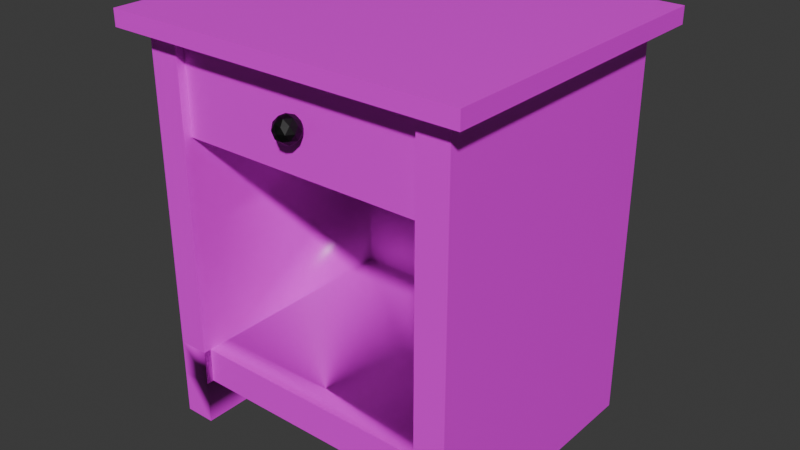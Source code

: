 # Source: BedsideT.blend  (saved by Blender 5.1.29; exported with 4.5.12 LTS)
import bpy
from mathutils import Matrix  # noqa: F401  (used for matrix-valued properties, if any)

bpy.ops.wm.read_factory_settings(use_empty=True)
scene = bpy.context.scene
scene.name = 'Scene'

# ---- collections
col_collection = bpy.data.collections.new('Collection'); scene.collection.children.link(col_collection)

# ---- images (referenced by path relative to the original .blend; pixels are not part of the script)
import os
ASSET_DIR = os.environ.get("B2B_ASSET_DIR", "")  # directory of the original .blend (textures are referenced by path, not embedded)
HERE = os.path.dirname(os.path.abspath(__file__))  # packed textures are extracted next to this script under _unpacked/

def load_image(name, relpath, width, height, colorspace="sRGB"):
    """Load a texture the original file referenced (path relative to the .blend, or extracted next to this script)."""
    p = next((c for c in (os.path.join(HERE, relpath), os.path.join(ASSET_DIR, relpath)) if relpath and os.path.exists(c)), "")
    if p:
        img = bpy.data.images.load(p, check_existing=True)
        img.name = name
    else:  # same state as the original file: an image datablock whose file is absent (Cycles renders it pink)
        img = bpy.data.images.new(name, width, height)
        img.source = "FILE"
        img.filepath = "//" + (relpath or name)
    img.colorspace_settings.name = colorspace
    return img
img_wood2_jpg = load_image('wood2.jpg', 'wood2.jpg', 1024, 1024, 'sRGB')

# ---- materials (node trees are filled in below, after node groups)
mat_nightstand = bpy.data.materials.new('Nightstand')
mat_material_001 = bpy.data.materials.new('Material.001')

# ---- material node trees
mat_nightstand.use_nodes = True; mat_nightstand.node_tree.nodes.clear()
_N = mat_nightstand.node_tree.nodes; _L = mat_nightstand.node_tree.links
n0 = _N.new('ShaderNodeBsdfPrincipled'); n0.name = 'Principled BSDF'; n0.location = (0, 300)
n0.inputs[2].default_value = 0.4
n0.inputs[27].default_value = (0.0, 0.0, 0.0, 1.0)
n0.inputs[28].default_value = 1.0
n1 = _N.new('ShaderNodeOutputMaterial'); n1.name = 'Material Output'; n1.location = (280, 300)
n2 = _N.new('ShaderNodeTexImage'); n2.name = 'Image Texture'; n2.location = (-290, 275)
n2.image = img_wood2_jpg
_L.new(n0.outputs[0], n1.inputs[0])
_L.new(n2.outputs[0], n0.inputs[0])
n1.is_active_output = True
mat_material_001.use_nodes = True; mat_material_001.node_tree.nodes.clear()
_N = mat_material_001.node_tree.nodes; _L = mat_material_001.node_tree.links
n0 = _N.new('ShaderNodeBsdfPrincipled'); n0.name = 'Principled BSDF'; n0.location = (-200, 100)
n0.inputs[0].default_value = (0.0, 0.0, 0.0, 1.0)
n1 = _N.new('ShaderNodeOutputMaterial'); n1.name = 'Material Output'; n1.location = (200, 100)
_L.new(n0.outputs[0], n1.inputs[0])
n1.is_active_output = True

# ---- world
world_world = bpy.data.worlds.new('World'); scene.world = world_world
world_world.use_nodes = True; world_world.node_tree.nodes.clear()
_N = world_world.node_tree.nodes; _L = world_world.node_tree.links
n0 = _N.new('ShaderNodeOutputWorld'); n0.name = 'World Output'; n0.location = (200, 100)
n1 = _N.new('ShaderNodeBackground'); n1.name = 'Background'; n1.location = (-200, 100)
n1.inputs[0].default_value = (0.05088, 0.05088, 0.05088, 1.0)
_L.new(n1.outputs[0], n0.inputs[0])
n0.is_active_output = True
world_world.color = (0.05088, 0.05088, 0.05088)
world_world.sun_shadow_jitter_overblur = 0.0

# ---- meshes
me_cube_042 = bpy.data.meshes.new('Cube.042')
me_cube_042.from_pydata([(-0.9949, -1.018, -1.562), (-0.9949, -1.018, 1.007), (-0.9949, 0.9823, -1.562), (-0.9949, 0.9823, 1.007), (1.005, -1.018, -1.562), (1.005, -1.018, 1.007), (1.005, 0.9823, -1.562), (1.005, 0.9823, 1.007), (0.8084, 0.9823, -1.562), (-0.7983, 0.9823, -1.562), (-0.7983, 0.9823, 1.007), (0.8084, 0.9823, 1.007), (-0.7983, -1.018, -1.562), (0.8084, -1.018, -1.562), (0.8084, -1.018, 1.007), (-0.7983, -1.018, 1.007), (-0.9949, 0.7475, -1.562), (-0.9949, -0.7829, -1.562), (-0.9949, -0.7829, 1.007), (-0.9949, 0.7475, 1.007), (1.005, -0.7829, -1.562), (1.005, 0.7475, -1.562), (1.005, 0.7475, 1.007), (1.005, -0.7829, 1.007), (0.8084, 0.7475, 1.007), (0.8084, -0.7829, 1.007), (-0.7983, 0.7475, 1.007), (-0.7983, -0.7829, 1.007), (-0.7983, 0.7475, -1.562), (-0.7983, -0.7829, -1.562), (0.8084, 0.7475, -1.562), (0.8084, -0.7829, -1.562), (-0.9949, -1.018, 0.9041), (-0.9949, 0.9823, 0.9041), (1.005, 0.9823, 0.9041), (1.005, -1.018, 0.9041), (0.8084, -1.018, 0.9041), (-0.7983, -1.018, 0.9041), (-0.7983, 0.9823, 0.9041), (0.8084, 0.9823, 0.9041), (1.005, 0.7475, 0.9041), (1.005, -0.7829, 0.9041), (-0.9949, -0.7829, 0.9041), (-0.9949, 0.7475, 0.9041), (-0.9949, 0.9823, -1.063), (-0.9949, 0.9823, -1.286), (1.005, 0.9823, -1.063), (1.005, 0.9823, -1.286), (1.005, -1.018, -1.063), (1.005, -1.018, -1.286), (0.8084, -1.018, -1.063), (0.8084, -1.018, -1.286), (-0.7983, -1.018, -1.063), (-0.7983, -1.018, -1.286), (-0.7983, 0.9823, -1.063), (-0.7983, 0.9823, -1.286), (0.8084, 0.9823, -1.063), (0.8084, 0.9823, -1.286), (1.005, 0.7475, -1.063), (1.005, 0.7475, -1.286), (1.005, -0.7829, -1.063), (1.005, -0.7829, -1.286), (-0.9949, -0.7829, -1.063), (-0.9949, -0.7829, -1.286), (-0.9949, 0.7475, -1.063), (-0.9949, 0.7475, -1.286), (-0.9949, -1.018, -1.286), (-0.9949, -1.018, -1.063), (-0.9949, -1.018, 0.3112), (-0.9949, 0.9823, 0.3112), (1.005, 0.9823, 0.3112), (1.005, -1.018, 0.3112), (0.8084, -1.018, 0.3112), (-0.7983, -1.018, 0.3112), (-0.7983, 0.9823, 0.3112), (0.8084, 0.9823, 0.3112), (1.005, 0.7475, 0.3112), (1.005, -0.7829, 0.3112), (-0.9949, -0.7829, 0.3112), (-0.9949, 0.7475, 0.3112), (-0.7983, -0.7829, -1.286), (-0.7983, 0.7475, -1.286), (0.8084, 0.7475, -1.286), (0.8084, -0.7829, -1.286), (-0.9949, -1.018, 0.8726), (-0.9949, 0.9823, 0.8726), (-0.7983, -1.018, 0.8726), (-0.7983, 0.9823, 0.8726), (-0.9949, -0.7829, 0.8726), (-0.9949, 0.7475, 0.8726), (1.005, 0.9823, 0.8726), (1.005, -1.018, 0.8726), (0.8084, -1.018, 0.8726), (0.8084, 0.9823, 0.8726), (1.005, 0.7475, 0.8726), (1.005, -0.7829, 0.8726), (-0.7944, -1.019, -1.067), (-0.7983, -0.7829, -1.063), (-0.7983, 0.7475, -1.063), (0.8084, -0.7829, 0.9041), (0.8084, 0.7475, 0.9041), (0.8084, -0.7829, 0.3112), (0.8084, 0.7475, 0.3112), (-0.7983, -0.7829, 0.9041), (-0.7983, 0.7475, 0.9041), (-0.7983, -0.7829, 0.3112), (-0.7983, 0.7475, 0.3112), (-0.7983, 0.7475, 0.8726), (-0.7983, -0.7829, 0.8726), (0.8084, -0.7829, 0.8726), (0.8084, 0.7475, 0.8726), (0.8084, 0.7475, -1.063), (0.8084, -0.7829, -1.063), (-1.129, -1.154, 1.007), (-1.129, 1.119, 1.007), (1.139, -1.154, 1.007), (1.139, 1.119, 1.007), (-0.9059, 1.119, 1.007), (0.9161, 1.119, 1.007), (0.9161, -1.154, 1.007), (-0.9059, -1.154, 1.007), (-1.129, -0.8872, 1.007), (-1.129, 0.8519, 1.007), (1.139, 0.8519, 1.007), (1.139, -0.8872, 1.007), (-1.129, -1.154, 0.9041), (-1.129, 1.119, 0.9041), (1.139, 1.119, 0.9041), (1.139, -1.154, 0.9041), (0.9161, -1.154, 0.9041), (-0.9059, -1.154, 0.9041), (-0.9059, 1.119, 0.9041), (0.9161, 1.119, 0.9041), (1.139, 0.8519, 0.9041), (1.139, -0.8872, 0.9041), (-1.129, -0.8872, 0.9041), (-1.129, 0.8519, 0.9041), (-0.7983, 0.926, -1.063), (-0.7983, 0.926, -1.286), (0.8084, 0.926, -1.063), (0.8084, 0.926, -1.286), (1.005, 0.9823, -0.2559), (1.005, -1.018, -0.2559), (0.8084, -1.018, -0.2559), (0.8084, 0.9823, -0.2559), (1.005, 0.7475, -0.2559), (1.005, -0.7829, -0.2559), (0.8084, 0.7475, -0.2559), (0.8084, -0.7829, -0.2559), (-0.9949, 0.9823, -0.2559), (-0.7983, -1.018, -0.2559), (-0.7983, 0.9823, -0.2559), (-0.9949, -0.7829, -0.2559), (-0.9949, 0.7475, -0.2559), (-0.9949, -1.018, -0.2559), (-0.7983, -0.7829, -0.2559), (-0.7983, 0.7475, -0.2559)], [], [(43, 19, 3, 33), (39, 11, 7, 34), (41, 23, 5, 35), (37, 15, 1, 32), (31, 20, 4, 13), (27, 18, 1, 15), (23, 25, 14, 5), (25, 27, 15, 14), (17, 29, 12, 0), (35, 5, 14, 36), (36, 14, 15, 37), (33, 3, 10, 38), (38, 10, 11, 39), (2, 9, 28, 16), (16, 28, 29, 17), (11, 10, 26, 24), (24, 26, 27, 25), (7, 11, 24, 22), (22, 24, 25, 23), (10, 3, 19, 26), (26, 19, 18, 27), (8, 6, 21, 30), (30, 21, 20, 31), (34, 7, 22, 40), (40, 22, 23, 41), (32, 1, 18, 42), (42, 18, 19, 43), (88, 42, 43, 89), (84, 32, 42, 88), (94, 40, 41, 95), (90, 34, 40, 94), (85, 33, 38, 87), (91, 35, 36, 92), (86, 37, 32, 84), (95, 41, 35, 91), (93, 39, 34, 90), (89, 43, 33, 85), (16, 65, 45, 2), (65, 64, 44, 45), (8, 57, 47, 6), (57, 56, 46, 47), (20, 61, 49, 4), (61, 60, 48, 49), (12, 53, 66, 0), (53, 52, 67, 66), (4, 49, 51, 13), (49, 48, 50, 51), (51, 50, 52, 53), (2, 45, 55, 9), (45, 44, 54, 55), (56, 57, 140, 139), (6, 47, 59, 21), (47, 46, 58, 59), (21, 59, 61, 20), (59, 58, 60, 61), (0, 66, 63, 17), (66, 67, 62, 63), (17, 63, 65, 16), (63, 62, 64, 65), (153, 79, 69, 149), (144, 75, 70, 141), (146, 77, 71, 142), (150, 73, 68, 154), (142, 71, 72, 143), (149, 69, 74, 151), (141, 70, 76, 145), (145, 76, 77, 146), (154, 68, 78, 152), (152, 78, 79, 153), (57, 8, 30, 82), (83, 82, 30, 31), (31, 13, 51, 83), (29, 80, 53, 12), (81, 80, 29, 28), (55, 81, 28, 9), (56, 139, 137, 54, 98, 111), (80, 81, 82, 83), (51, 53, 80, 83), (110, 100, 39, 93), (107, 87, 38, 104), (103, 99, 36, 37), (106, 74, 87, 107), (79, 89, 85, 69), (73, 86, 84, 68), (69, 85, 87, 74), (68, 84, 88, 78), (78, 88, 89, 79), (102, 110, 93, 75), (75, 93, 90, 70), (77, 95, 91, 71), (71, 91, 92, 72), (70, 90, 94, 76), (76, 94, 95, 77), (97, 80, 53, 52), (81, 80, 97, 98), (55, 81, 98, 54), (72, 92, 109, 101), (101, 109, 110, 102), (73, 105, 108, 86), (105, 106, 107, 108), (38, 39, 100, 104), (104, 100, 99, 103), (86, 108, 103, 37), (108, 107, 104, 103), (92, 36, 99, 109), (109, 99, 100, 110), (83, 112, 50, 51), (83, 82, 111, 112), (82, 57, 56, 111), (144, 147, 102, 75), (148, 147, 111, 112), (143, 72, 101, 148), (150, 155, 97, 52), (156, 106, 105, 155), (151, 156, 98, 54), (50, 112, 97, 52), (98, 97, 112, 111), (136, 122, 114, 126), (132, 118, 116, 127), (134, 124, 115, 128), (130, 120, 113, 125), (128, 115, 119, 129), (129, 119, 120, 130), (126, 114, 117, 131), (131, 117, 118, 132), (127, 116, 123, 133), (133, 123, 124, 134), (125, 113, 121, 135), (135, 121, 122, 136), (122, 121, 18, 19), (121, 113, 1, 18), (113, 120, 15, 1), (120, 119, 14, 15), (119, 115, 5, 14), (115, 124, 23, 5), (124, 123, 22, 23), (123, 116, 7, 22), (116, 118, 11, 7), (118, 117, 10, 11), (117, 114, 3, 10), (114, 122, 19, 3), (136, 126, 33, 43), (126, 131, 38, 33), (131, 132, 39, 38), (132, 127, 34, 39), (127, 133, 40, 34), (133, 134, 41, 40), (134, 128, 35, 41), (128, 129, 36, 35), (129, 130, 37, 36), (130, 125, 32, 37), (125, 135, 42, 32), (135, 136, 43, 42), (138, 137, 139, 140), (55, 54, 137, 138), (55, 138, 140, 57, 82, 81), (50, 143, 148, 112), (101, 102, 147, 148), (56, 111, 147, 144), (58, 145, 146, 60), (46, 141, 145, 58), (48, 142, 143, 50), (60, 146, 142, 48), (56, 144, 141, 46), (74, 106, 156, 151), (98, 156, 155, 97), (73, 150, 155, 105), (62, 152, 153, 64), (67, 154, 152, 62), (44, 149, 151, 54), (52, 150, 154, 67), (64, 153, 149, 44), (112, 97, 155, 148), (52, 50, 143, 150), (143, 148, 155, 150)])
me_cube_042.polygons.foreach_set('use_smooth', [True] * 175)
_k = set([(0, 12), (0, 17), (0, 66), (1, 32), (2, 9), (2, 16), (2, 45), (3, 33), (4, 13), (4, 20), (4, 49), (5, 35), (6, 8), (6, 21), (6, 47), (7, 34), (8, 30), (8, 57), (9, 28), (9, 55), (12, 29), (12, 53), (13, 31), (13, 51), (16, 17), (20, 21), (28, 29), (30, 31), (32, 84), (33, 85), (34, 90), (35, 91), (36, 92), (36, 99), (37, 86), (37, 103), (38, 87), (38, 104), (39, 93), (39, 100), (44, 45), (44, 149), (45, 55), (46, 47), (46, 56), (46, 141), (48, 49), (48, 142), (49, 51), (51, 53), (54, 137), (54, 151), (55, 138), (56, 139), (56, 144), (57, 140), (66, 67), (67, 154), (68, 84), (68, 154), (69, 85), (69, 149), (70, 90), (70, 141), (71, 91), (71, 142), (72, 92), (72, 143), (73, 86), (73, 150), (74, 87), (74, 151), (75, 93), (75, 144), (99, 100), (103, 104), (113, 120), (113, 121), (113, 125), (114, 117), (114, 122), (114, 126), (115, 119), (115, 124), (115, 128), (116, 118), (116, 123), (116, 127), (117, 118), (119, 120), (121, 122), (123, 124), (125, 130), (125, 135), (126, 131), (126, 136), (127, 132), (127, 133), (128, 129), (128, 134), (129, 130), (131, 132), (133, 134), (135, 136), (137, 138), (137, 139), (138, 140), (139, 140), (143, 150), (148, 155), (150, 154)])
me_cube_042.attributes.new('sharp_edge', 'BOOLEAN', 'EDGE').data.foreach_set('value', [ (min(e.vertices), max(e.vertices)) in _k for e in me_cube_042.edges])
_uv = me_cube_042.uv_layers.new(name='UVMap')
_uv.uv.foreach_set('vector', [1.553, 1.087, 1.553, 1.109, 1.509, 1.109, 1.509, 1.087, 1.314, 1.147, 1.314, 1.186, 1.388, 1.186, 1.388, 1.147, 1.839, 1.087, 1.839, 1.109, 1.883, 1.109, 1.883, 1.087, 0.7073, 1.147, 0.7073, 1.186, 0.6331, 1.186, 0.6331, 1.147, -0.3525, 0.5802, -0.4267, 0.5802, -0.4267, 0.5042, -0.3525, 0.5042, 0.2538, 0.5802, 0.328, 0.5802, 0.328, 0.5042, 0.2538, 0.5042, -0.4267, 0.5802, -0.3525, 0.5802, -0.3525, 0.5042, -0.4267, 0.5042, -0.3525, 0.5802, 0.2538, 0.5802, 0.2538, 0.5042, -0.3525, 0.5042, 0.328, 0.5802, 0.2538, 0.5802, 0.2538, 0.5042, 0.328, 0.5042, 1.388, 1.147, 1.388, 1.186, 1.314, 1.186, 1.314, 1.147, 1.314, 1.147, 1.314, 1.186, 0.7073, 1.186, 0.7073, 1.147, 0.6331, 1.147, 0.6331, 1.186, 0.7073, 1.186, 0.7073, 1.147, 0.7073, 1.147, 0.7073, 1.186, 1.314, 1.186, 1.314, 1.147, 0.328, 1.152, 0.2538, 1.152, 0.2538, 1.076, 0.328, 1.076, 0.328, 1.076, 0.2538, 1.076, 0.2538, 0.5802, 0.328, 0.5802, -0.3525, 1.152, 0.2538, 1.152, 0.2538, 1.076, -0.3525, 1.076, -0.3525, 1.076, 0.2538, 1.076, 0.2538, 0.5802, -0.3525, 0.5802, -0.4267, 1.152, -0.3525, 1.152, -0.3525, 1.076, -0.4267, 1.076, -0.4267, 1.076, -0.3525, 1.076, -0.3525, 0.5802, -0.4267, 0.5802, 0.2538, 1.152, 0.328, 1.152, 0.328, 1.076, 0.2538, 1.076, 0.2538, 1.076, 0.328, 1.076, 0.328, 0.5802, 0.2538, 0.5802, -0.3525, 1.152, -0.4267, 1.152, -0.4267, 1.076, -0.3525, 1.076, -0.3525, 1.076, -0.4267, 1.076, -0.4267, 0.5802, -0.3525, 0.5802, 1.509, 1.087, 1.509, 1.109, 1.553, 1.109, 1.553, 1.087, 1.553, 1.087, 1.553, 1.109, 1.839, 1.109, 1.839, 1.087, 1.883, 1.087, 1.883, 1.109, 1.839, 1.109, 1.839, 1.087, 1.839, 1.087, 1.839, 1.109, 1.553, 1.109, 1.553, 1.087, 1.839, 1.08, 1.839, 1.087, 1.553, 1.087, 1.553, 1.08, 1.883, 1.08, 1.883, 1.087, 1.839, 1.087, 1.839, 1.08, 1.553, 1.08, 1.553, 1.087, 1.839, 1.087, 1.839, 1.08, 1.509, 1.08, 1.509, 1.087, 1.553, 1.087, 1.553, 1.08, 0.6331, 1.135, 0.6331, 1.147, 0.7073, 1.147, 0.7073, 1.135, 1.388, 1.135, 1.388, 1.147, 1.314, 1.147, 1.314, 1.135, 0.7073, 1.135, 0.7073, 1.147, 0.6331, 1.147, 0.6331, 1.135, 1.839, 1.08, 1.839, 1.087, 1.883, 1.087, 1.883, 1.08, 1.314, 1.135, 1.314, 1.147, 1.388, 1.147, 1.388, 1.135, 1.553, 1.08, 1.553, 1.087, 1.509, 1.087, 1.509, 1.08, 1.553, 0.5482, 1.553, 0.6085, 1.509, 0.6085, 1.509, 0.5482, 1.553, 0.6085, 1.553, 0.6571, 1.509, 0.6571, 1.509, 0.6085, 1.314, 0.2166, 1.314, 0.3208, 1.388, 0.3208, 1.388, 0.2166, 1.314, 0.3208, 1.314, 0.4047, 1.388, 0.4047, 1.388, 0.3208, 1.839, 0.5482, 1.839, 0.6085, 1.883, 0.6085, 1.883, 0.5482, 1.839, 0.6085, 1.839, 0.6571, 1.883, 0.6571, 1.883, 0.6085, 0.7073, 0.2166, 0.7073, 0.3208, 0.6331, 0.3208, 0.6331, 0.2166, 0.7073, 0.3208, 0.7073, 0.4047, 0.6331, 0.4047, 0.6331, 0.3208, 1.388, 0.2166, 1.388, 0.3208, 1.314, 0.3208, 1.314, 0.2166, 1.388, 0.3208, 1.388, 0.4047, 1.314, 0.4047, 1.314, 0.3208, 1.314, 0.3208, 1.314, 0.4047, 0.7073, 0.4047, 0.7073, 0.3208, 0.6331, 0.2166, 0.6331, 0.3208, 0.7073, 0.3208, 0.7073, 0.2166, 0.6331, 0.3208, 0.6331, 0.4047, 0.7073, 0.4047, 0.7073, 0.3208, 1.509, 0.6571, 1.509, 0.6085, 1.519, 0.6085, 1.519, 0.6571, 1.509, 0.5482, 1.509, 0.6085, 1.553, 0.6085, 1.553, 0.5482, 1.509, 0.6085, 1.509, 0.6571, 1.553, 0.6571, 1.553, 0.6085, 1.553, 0.5482, 1.553, 0.6085, 1.839, 0.6085, 1.839, 0.5482, 1.553, 0.6085, 1.553, 0.6571, 1.839, 0.6571, 1.839, 0.6085, 1.883, 0.5482, 1.883, 0.6085, 1.839, 0.6085, 1.839, 0.5482, 1.883, 0.6085, 1.883, 0.6571, 1.839, 0.6571, 1.839, 0.6085, 1.839, 0.5482, 1.839, 0.6085, 1.553, 0.6085, 1.553, 0.5482, 1.839, 0.6085, 1.839, 0.6571, 1.553, 0.6571, 1.553, 0.6085, 1.553, 0.8334, 1.553, 0.9573, 1.509, 0.9573, 1.509, 0.8334, 1.314, 0.7095, 1.314, 0.9235, 1.388, 0.9235, 1.388, 0.7095, 1.839, 0.8334, 1.839, 0.9573, 1.883, 0.9573, 1.883, 0.8334, 0.7073, 0.7095, 0.7073, 0.9235, 0.6331, 0.9235, 0.6331, 0.7095, 1.388, 0.7095, 1.388, 0.9235, 1.314, 0.9235, 1.314, 0.7095, 0.6331, 0.7095, 0.6331, 0.9235, 0.7073, 0.9235, 0.7073, 0.7095, 1.509, 0.8334, 1.509, 0.9573, 1.553, 0.9573, 1.553, 0.8334, 1.553, 0.8334, 1.553, 0.9573, 1.839, 0.9573, 1.839, 0.8334, 1.883, 0.8334, 1.883, 0.9573, 1.839, 0.9573, 1.839, 0.8334, 1.839, 0.8334, 1.839, 0.9573, 1.553, 0.9573, 1.553, 0.8334, 1.509, 0.6085, 1.509, 0.5482, 1.553, 0.5482, 1.553, 0.6085, 1.839, 0.6085, 1.553, 0.6085, 1.553, 0.5482, 1.839, 0.5482, 1.839, 0.5482, 1.883, 0.5482, 1.883, 0.6085, 1.839, 0.6085, 1.839, 0.5482, 1.839, 0.6085, 1.883, 0.6085, 1.883, 0.5482, 1.553, 0.6085, 1.839, 0.6085, 1.839, 0.5482, 1.553, 0.5482, 1.509, 0.6085, 1.553, 0.6085, 1.553, 0.5482, 1.509, 0.5482, -0.3525, 1.152, -0.3525, 1.134, 0.2538, 1.134, 0.2538, 1.152, 0.2538, 1.076, -0.3525, 1.076, 0.2538, 0.5802, 0.2538, 1.076, -0.3525, 1.076, -0.3525, 0.5802, -0.3525, 0.5042, 0.2538, 0.5042, 0.2538, 0.5802, -0.3525, 0.5802, 1.553, 1.08, 1.553, 1.087, 1.509, 1.087, 1.509, 1.08, 1.553, 1.08, 1.509, 1.08, 1.509, 1.087, 1.553, 1.087, 0.2538, 0.5802, -0.3525, 0.5802, -0.3525, 0.5042, 0.2538, 0.5042, 1.553, 0.9573, 1.509, 0.9573, 1.509, 1.08, 1.553, 1.08, 1.553, 0.9573, 1.553, 1.08, 1.509, 1.08, 1.509, 0.9573, 0.7073, 0.9235, 0.7073, 1.135, 0.6331, 1.135, 0.6331, 0.9235, 0.6331, 0.9235, 0.6331, 1.135, 0.7073, 1.135, 0.7073, 0.9235, 1.883, 0.9573, 1.883, 1.08, 1.839, 1.08, 1.839, 0.9573, 1.839, 0.9573, 1.839, 1.08, 1.553, 1.08, 1.553, 0.9573, 1.553, 0.9573, 1.553, 1.08, 1.509, 1.08, 1.509, 0.9573, 1.314, 0.9235, 1.314, 1.135, 1.388, 1.135, 1.388, 0.9235, 1.839, 0.9573, 1.839, 1.08, 1.883, 1.08, 1.883, 0.9573, 1.388, 0.9235, 1.388, 1.135, 1.314, 1.135, 1.314, 0.9235, 1.509, 0.9573, 1.509, 1.08, 1.553, 1.08, 1.553, 0.9573, 1.553, 0.9573, 1.553, 1.08, 1.839, 1.08, 1.839, 0.9573, 1.839, 0.6571, 1.839, 0.6085, 1.883, 0.6085, 1.883, 0.6571, 1.553, 0.6085, 1.839, 0.6085, 1.839, 0.6571, 1.553, 0.6571, 1.509, 0.6085, 1.553, 0.6085, 1.553, 0.6571, 1.509, 0.6571, 1.883, 0.9573, 1.883, 1.08, 1.839, 1.08, 1.839, 0.9573, 1.839, 0.9573, 1.839, 1.08, 1.553, 1.08, 1.553, 0.9573, 1.883, 0.9573, 1.839, 0.9573, 1.839, 1.08, 1.883, 1.08, 1.839, 0.9573, 1.553, 0.9573, 1.553, 1.08, 1.839, 1.08, 0.2538, 1.152, -0.3525, 1.152, -0.3525, 1.076, 0.2538, 1.076, 0.2538, 1.076, -0.3525, 1.076, -0.3525, 0.5802, 0.2538, 0.5802, 1.883, 1.08, 1.839, 1.08, 1.839, 1.087, 1.883, 1.087, 1.839, 1.08, 1.553, 1.08, 1.553, 1.087, 1.839, 1.087, 1.883, 1.08, 1.883, 1.087, 1.839, 1.087, 1.839, 1.08, 1.839, 1.08, 1.839, 1.087, 1.553, 1.087, 1.553, 1.08, 1.839, 0.6085, 1.839, 0.6571, 1.883, 0.6571, 1.883, 0.6085, 1.839, 0.6085, 1.553, 0.6085, 1.553, 0.6571, 1.839, 0.6571, 1.553, 0.6085, 1.509, 0.6085, 1.509, 0.6571, 1.553, 0.6571, 1.509, 0.8334, 1.553, 0.8334, 1.553, 0.9573, 1.509, 0.9573, 1.839, 0.8334, 1.553, 0.8334, 1.553, 0.6571, 1.839, 0.6571, 1.883, 0.8334, 1.883, 0.9573, 1.839, 0.9573, 1.839, 0.8334, 1.883, 0.8334, 1.839, 0.8334, 1.839, 0.6571, 1.883, 0.6571, 1.553, 0.8334, 1.553, 0.9573, 1.839, 0.9573, 1.839, 0.8334, 1.509, 0.8334, 1.553, 0.8334, 1.553, 0.6571, 1.509, 0.6571, -0.3525, 0.5042, -0.3525, 0.5802, 0.2538, 0.5802, 0.2538, 0.5042, 0.2538, 1.076, 0.2538, 0.5802, -0.3525, 0.5802, -0.3525, 1.076, 1.533, 1.087, 1.533, 1.109, 1.483, 1.109, 1.483, 1.087, 1.354, 1.147, 1.354, 1.186, 1.438, 1.186, 1.438, 1.147, 1.859, 1.087, 1.859, 1.109, 1.909, 1.109, 1.909, 1.087, 0.6666, 1.147, 0.6666, 1.186, 0.5825, 1.186, 0.5825, 1.147, 1.438, 1.147, 1.438, 1.186, 1.354, 1.186, 1.354, 1.147, 1.354, 1.147, 1.354, 1.186, 0.6666, 1.186, 0.6666, 1.147, 0.5825, 1.147, 0.5825, 1.186, 0.6666, 1.186, 0.6666, 1.147, 0.6666, 1.147, 0.6666, 1.186, 1.354, 1.186, 1.354, 1.147, 1.483, 1.087, 1.483, 1.109, 1.533, 1.109, 1.533, 1.087, 1.533, 1.087, 1.533, 1.109, 1.859, 1.109, 1.859, 1.087, 1.909, 1.087, 1.909, 1.109, 1.859, 1.109, 1.859, 1.087, 1.859, 1.087, 1.859, 1.109, 1.533, 1.109, 1.533, 1.087, 0.3786, 1.109, 0.3786, 0.5464, 0.328, 0.5802, 0.328, 1.076, 0.3786, 0.5464, 0.3786, 0.46, 0.328, 0.5042, 0.328, 0.5802, 0.3786, 0.46, 0.2945, 0.46, 0.2538, 0.5042, 0.328, 0.5042, 0.2945, 0.46, -0.3932, 0.46, -0.3525, 0.5042, 0.2538, 0.5042, -0.3932, 0.46, -0.4773, 0.46, -0.4267, 0.5042, -0.3525, 0.5042, -0.4773, 0.46, -0.4773, 0.5464, -0.4267, 0.5802, -0.4267, 0.5042, -0.4773, 0.5464, -0.4773, 1.109, -0.4267, 1.076, -0.4267, 0.5802, -0.4773, 1.109, -0.4773, 1.196, -0.4267, 1.152, -0.4267, 1.076, -0.4773, 1.196, -0.3932, 1.196, -0.3525, 1.152, -0.4267, 1.152, -0.3932, 1.196, 0.2945, 1.196, 0.2538, 1.152, -0.3525, 1.152, 0.2945, 1.196, 0.3786, 1.196, 0.328, 1.152, 0.2538, 1.152, 0.3786, 1.196, 0.3786, 1.109, 0.328, 1.076, 0.328, 1.152, 0.3786, 1.109, 0.3786, 1.196, 0.328, 1.152, 0.328, 1.076, 0.3786, 1.196, 0.2945, 1.196, 0.2538, 1.152, 0.328, 1.152, 0.2945, 1.196, -0.3932, 1.196, -0.3525, 1.152, 0.2538, 1.152, -0.3932, 1.196, -0.4773, 1.196, -0.4267, 1.152, -0.3525, 1.152, -0.4773, 1.196, -0.4773, 1.109, -0.4267, 1.076, -0.4267, 1.152, -0.4773, 1.109, -0.4773, 0.5464, -0.4267, 0.5802, -0.4267, 1.076, -0.4773, 0.5464, -0.4773, 0.46, -0.4267, 0.5042, -0.4267, 0.5802, -0.4773, 0.46, -0.3932, 0.46, -0.3525, 0.5042, -0.4267, 0.5042, -0.3932, 0.46, 0.2945, 0.46, 0.2538, 0.5042, -0.3525, 0.5042, 0.2945, 0.46, 0.3786, 0.46, 0.328, 0.5042, 0.2538, 0.5042, 0.3786, 0.46, 0.3786, 0.5464, 0.328, 0.5802, 0.328, 0.5042, 0.3786, 0.5464, 0.3786, 1.109, 0.328, 1.076, 0.328, 0.5802, 0.7073, 0.3208, 0.7073, 0.4047, 1.314, 0.4047, 1.314, 0.3208, 1.509, 0.6085, 1.509, 0.6571, 1.519, 0.6571, 1.519, 0.6085, 0.2538, 1.152, 0.2538, 1.134, -0.3525, 1.134, -0.3525, 1.152, -0.3525, 1.076, 0.2538, 1.076, 1.883, 0.6571, 1.883, 0.8334, 1.839, 0.8334, 1.839, 0.6571, 1.839, 0.9573, 1.553, 0.9573, 1.553, 0.8334, 1.839, 0.8334, 1.509, 0.6571, 1.553, 0.6571, 1.553, 0.8334, 1.509, 0.8334, 1.553, 0.6571, 1.553, 0.8334, 1.839, 0.8334, 1.839, 0.6571, 1.509, 0.6571, 1.509, 0.8334, 1.553, 0.8334, 1.553, 0.6571, 1.388, 0.4047, 1.388, 0.7095, 1.314, 0.7095, 1.314, 0.4047, 1.839, 0.6571, 1.839, 0.8334, 1.883, 0.8334, 1.883, 0.6571, 1.314, 0.4047, 1.314, 0.7095, 1.388, 0.7095, 1.388, 0.4047, 1.509, 0.9573, 1.553, 0.9573, 1.553, 0.8334, 1.509, 0.8334, 1.553, 0.6571, 1.553, 0.8334, 1.839, 0.8334, 1.839, 0.6571, 1.883, 0.9573, 1.883, 0.8334, 1.839, 0.8334, 1.839, 0.9573, 1.839, 0.6571, 1.839, 0.8334, 1.553, 0.8334, 1.553, 0.6571, 1.883, 0.6571, 1.883, 0.8334, 1.839, 0.8334, 1.839, 0.6571, 0.6331, 0.4047, 0.6331, 0.7095, 0.7073, 0.7095, 0.7073, 0.4047, 0.7073, 0.4047, 0.7073, 0.7095, 0.6331, 0.7095, 0.6331, 0.4047, 1.553, 0.6571, 1.553, 0.8334, 1.509, 0.8334, 1.509, 0.6571, 1.314, 0.4047, 0.7073, 0.4047, 0.7073, 0.7095, 1.314, 0.7095, 0.7073, 0.4047, 1.314, 0.4047, 1.314, 0.7095, 0.7073, 0.7095, -0.3525, 0.5042, -0.3525, 0.5802, 0.2538, 0.5802, 0.2538, 0.5042])
me_cube_042.materials.append(mat_nightstand)
me_cube_042.update()
me_cube_042.normals_split_custom_set([tuple(v) for v in zip(*[iter([-1.0, 0.0, 0.0, -1.0, 0.0, 0.0, -1.0, 0.0, 0.0, -1.0, 0.0, 0.0, -1.515e-07, 1.0, 0.0, -1.515e-07, 1.0, 0.0, -3.031e-07, 1.0, 0.0, -3.031e-07, 1.0, 0.0, 1.0, 0.0, 0.0, 1.0, 0.0, 0.0, 1.0, 0.0, 0.0, 1.0, 0.0, 0.0, 0.0, -1.0, 0.0, 0.0, -1.0, 0.0, 0.0, -1.0, 0.0, 0.0, -1.0, 0.0, -2.36e-07, 0.0, -1.0, -2.36e-07, 0.0, -1.0, -6.454e-07, 0.0, -1.0, -6.454e-07, 0.0, -1.0, 6.471e-10, 0.0, 1.0, 1.294e-09, 0.0, 1.0, 0.0, 0.0, 1.0, 0.0, 0.0, 1.0, -1.294e-09, 0.0, 1.0, -6.471e-10, 0.0, 1.0, 0.0, 0.0, 1.0, 0.0, 0.0, 1.0, -6.471e-10, 0.0, 1.0, 6.471e-10, 0.0, 1.0, 0.0, 0.0, 1.0, 0.0, 0.0, 1.0, 2.36e-07, 0.0, -1.0, 2.36e-07, 0.0, -1.0, 6.454e-07, 0.0, -1.0, 6.454e-07, 0.0, -1.0, 0.0, -1.0, 0.0, 0.0, -1.0, 0.0, 0.0, -1.0, 0.0, 0.0, -1.0, 0.0, 0.0, -1.0, 0.0, 0.0, -1.0, 0.0, 0.0, -1.0, 0.0, 0.0, -1.0, 0.0, 3.031e-07, 1.0, 0.0, 3.031e-07, 1.0, 0.0, 1.515e-07, 1.0, 0.0, 1.515e-07, 1.0, 0.0, 1.515e-07, 1.0, 0.0, 1.515e-07, 1.0, 0.0, -1.515e-07, 1.0, 0.0, -1.515e-07, 1.0, 0.0, 1.6e-07, 0.0, -1.0, 1.6e-07, 0.0, -1.0, -6.76e-09, 0.0, -1.0, -6.76e-09, 0.0, -1.0, -6.76e-09, 0.0, -1.0, -6.76e-09, 0.0, -1.0, 2.36e-07, 0.0, -1.0, 2.36e-07, 0.0, -1.0, -8.435e-09, 0.0, 1.0, 8.435e-09, 0.0, 1.0, 4.865e-09, 0.0, 1.0, -4.865e-09, 0.0, 1.0, -4.865e-09, 0.0, 1.0, 4.865e-09, 0.0, 1.0, 6.471e-10, 0.0, 1.0, -6.471e-10, 0.0, 1.0, -1.687e-08, 0.0, 1.0, -8.435e-09, 0.0, 1.0, -4.865e-09, 0.0, 1.0, -9.729e-09, 0.0, 1.0, -9.729e-09, 0.0, 1.0, -4.865e-09, 0.0, 1.0, -6.471e-10, 0.0, 1.0, -1.294e-09, 0.0, 1.0, 8.435e-09, 0.0, 1.0, 1.687e-08, 0.0, 1.0, 9.729e-09, 0.0, 1.0, 4.865e-09, 0.0, 1.0, 4.865e-09, 0.0, 1.0, 9.729e-09, 0.0, 1.0, 1.294e-09, 0.0, 1.0, 6.471e-10, 0.0, 1.0, -1.6e-07, 0.0, -1.0, -1.6e-07, 0.0, -1.0, 6.76e-09, 0.0, -1.0, 6.76e-09, 0.0, -1.0, 6.76e-09, 0.0, -1.0, 6.76e-09, 0.0, -1.0, -2.36e-07, 0.0, -1.0, -2.36e-07, 0.0, -1.0, 1.0, 0.0, 0.0, 1.0, 0.0, 0.0, 1.0, 0.0, 0.0, 1.0, 0.0, 0.0, 1.0, 0.0, 0.0, 1.0, 0.0, 0.0, 1.0, 0.0, 0.0, 1.0, 0.0, 0.0, -1.0, 0.0, 0.0, -1.0, 0.0, 0.0, -1.0, 0.0, 0.0, -1.0, 0.0, 0.0, -1.0, 0.0, 0.0, -1.0, 0.0, 0.0, -1.0, 0.0, 0.0, -1.0, 0.0, 0.0, -1.0, 0.0, 0.0, -1.0, 0.0, 0.0, -1.0, 0.0, 0.0, -1.0, 0.0, 0.0, -1.0, 0.0, 0.0, -1.0, 0.0, 0.0, -1.0, 0.0, 0.0, -1.0, 0.0, 0.0, 1.0, 0.0, 0.0, 1.0, 0.0, 0.0, 1.0, 0.0, 0.0, 1.0, 0.0, 0.0, 1.0, 0.0, 0.0, 1.0, 0.0, 0.0, 1.0, 0.0, 0.0, 1.0, 0.0, 0.0, 3.789e-07, 1.0, 0.0, 3.031e-07, 1.0, 0.0, 3.031e-07, 1.0, 0.0, 3.789e-07, 1.0, 0.0, 0.0, -1.0, 0.0, 0.0, -1.0, 0.0, 0.0, -1.0, 0.0, 0.0, -1.0, 0.0, 0.0, -1.0, 0.0, 0.0, -1.0, 0.0, 0.0, -1.0, 0.0, 0.0, -1.0, 0.0, 1.0, 0.0, 0.0, 1.0, 0.0, 0.0, 1.0, 0.0, 0.0, 1.0, 0.0, 0.0, -3.789e-07, 1.0, 0.0, -3.031e-07, 1.0, 0.0, -3.031e-07, 1.0, 0.0, -3.789e-07, 1.0, 0.0, -1.0, 0.0, 0.0, -1.0, 0.0, 0.0, -1.0, 0.0, 0.0, -1.0, 0.0, 0.0, -1.0, 0.0, 0.0, -1.0, 0.0, 0.0, -1.0, 0.0, 0.0, -1.0, 0.0, 0.0, -1.0, 0.0, 0.0, -1.0, 0.0, 0.0, -1.0, 0.0, 0.0, -1.0, 0.0, 0.0, -4.546e-07, 1.0, 0.0, -5.304e-07, 1.0, 0.0, -5.304e-07, 1.0, 0.0, -4.546e-07, 1.0, 0.0, -5.304e-07, 1.0, 0.0, -6.062e-07, 1.0, 0.0, -6.062e-07, 1.0, 0.0, -5.304e-07, 1.0, 0.0, 1.0, 0.0, 0.0, 1.0, 0.0, 0.0, 1.0, 0.0, 0.0, 1.0, 0.0, 0.0, 1.0, 0.0, 0.0, 1.0, 0.0, 0.0, 1.0, 0.0, 0.0, 1.0, 0.0, 0.0, 0.0, -1.0, 0.0, 0.0, -1.0, 0.0, 0.0, -1.0, 0.0, 0.0, -1.0, 0.0, 0.0, -1.0, 0.0, 0.0, -1.0, 0.0, 0.0, -1.0, 0.0, 0.0, -1.0, 0.0, 0.0, -1.0, 0.0, 0.0, -1.0, 0.0, 0.0, -1.0, 0.0, 0.0, -1.0, 0.0, 0.0, -1.0, 0.0, 0.0, -1.0, 0.0, 0.0, -1.0, 0.0, 0.0, -1.0, 0.0, 0.0, -1.0, 0.0, 0.0, -1.0, 0.0, 0.0, -1.0, 0.0, 0.0, -1.0, 0.0, 4.546e-07, 1.0, 0.0, 4.546e-07, 1.0, 0.0, 4.546e-07, 1.0, 0.0, 4.546e-07, 1.0, 0.0, 6.062e-07, 1.0, 0.0, 6.062e-07, 1.0, 0.0, 6.062e-07, 1.0, 0.0, 6.062e-07, 1.0, 0.0, -1.0, 0.0, 0.0, -1.0, 0.0, 0.0, -1.0, 0.0, 0.0, -1.0, 0.0, 0.0, 1.0, 0.0, 0.0, 1.0, 0.0, 0.0, 1.0, 0.0, 0.0, 1.0, 0.0, 0.0, 1.0, 0.0, 0.0, 1.0, 0.0, 0.0, 1.0, 0.0, 0.0, 1.0, 0.0, 0.0, 1.0, 0.0, 0.0, 1.0, 0.0, 0.0, 1.0, 0.0, 0.0, 1.0, 0.0, 0.0, 1.0, 0.0, 0.0, 1.0, 0.0, 0.0, 1.0, 0.0, 0.0, 1.0, 0.0, 0.0, -1.0, 0.0, 0.0, -1.0, 0.0, 0.0, -1.0, 0.0, 0.0, -1.0, 0.0, 0.0, -1.0, 0.0, 0.0, -1.0, 0.0, 0.0, -1.0, 0.0, 0.0, -1.0, 0.0, 0.0, -1.0, 0.0, 0.0, -1.0, 0.0, 0.0, -1.0, 0.0, 0.0, -1.0, 0.0, 0.0, -1.0, 0.0, 0.0, -1.0, 0.0, 0.0, -1.0, 0.0, 0.0, -1.0, 0.0, 0.0, -1.0, 0.0, 0.0, -1.0, 0.0, 0.0, -1.0, 0.0, 0.0, -1.0, 0.0, 0.0, -6.062e-07, 1.0, 0.0, -5.304e-07, 1.0, 0.0, -5.304e-07, 1.0, 0.0, -6.062e-07, 1.0, 0.0, 1.0, 0.0, 0.0, 1.0, 0.0, 0.0, 1.0, 0.0, 0.0, 1.0, 0.0, 0.0, 0.0, -1.0, 0.0, 0.0, -1.0, 0.0, 0.0, -1.0, 0.0, 0.0, -1.0, 0.0, 0.0, -1.0, 0.0, 0.0, -1.0, 0.0, 0.0, -1.0, 0.0, 0.0, -1.0, 0.0, 6.062e-07, 1.0, 0.0, 5.304e-07, 1.0, 0.0, 5.304e-07, 1.0, 0.0, 6.062e-07, 1.0, 0.0, 1.0, 0.0, 0.0, 1.0, 0.0, 0.0, 1.0, 0.0, 0.0, 1.0, 0.0, 0.0, 1.0, 0.0, 0.0, 1.0, 0.0, 0.0, 1.0, 0.0, 0.0, 1.0, 0.0, 0.0, -1.0, 0.0, 0.0, -1.0, 0.0, 0.0, -1.0, 0.0, 0.0, -1.0, 0.0, 0.0, -1.0, 0.0, 0.0, -1.0, 0.0, 0.0, -1.0, 0.0, 0.0, -1.0, 0.0, 0.0, -1.0, 0.0, 0.0, -1.0, 0.0, 0.0, -1.0, 0.0, 0.0, -1.0, 0.0, 0.0, -1.0, 0.0, 0.0, -1.0, 0.0, 0.0, -1.0, 0.0, 0.0, -1.0, 0.0, 0.0, -1.0, 0.0, 0.0, -1.0, 0.0, 0.0, -1.0, 0.0, 0.0, -1.0, 0.0, 0.0, 1.0, 0.0, 0.0, 1.0, 0.0, 0.0, 1.0, 0.0, 0.0, 1.0, 0.0, 0.0, 1.0, 0.0, 0.0, 1.0, 0.0, 0.0, 1.0, 0.0, 0.0, 1.0, 0.0, 0.0, 1.0, 0.0, 0.0, 1.0, 0.0, 0.0, 1.0, 0.0, 0.0, 1.0, 0.0, 0.0, 0.0, 0.0, 1.0, 0.0, 0.0, 1.0, 0.0, 0.0, 1.0, 0.0, 0.0, 1.0, 0.0, 0.0, 1.0, 0.0, 0.0, 1.0, 0.0, 0.0, -1.0, 0.0, 0.0, -1.0, 0.0, 0.0, -1.0, 0.0, 0.0, -1.0, 0.0, 0.0, -1.0, 0.0, 0.0, -1.0, 0.0, 0.0, -1.0, 0.0, 0.0, -1.0, -1.0, 0.0, 0.0, -1.0, 0.0, 0.0, -1.0, 0.0, 0.0, -1.0, 0.0, 0.0, 1.0, 0.0, 0.0, 1.0, 0.0, 0.0, 1.0, 0.0, 0.0, 1.0, 0.0, 0.0, 0.0, 0.0, -1.0, 0.0, 0.0, -1.0, 0.0, 0.0, -1.0, 0.0, 0.0, -1.0, 1.0, 0.0, 0.0, 1.0, 0.0, 0.0, 1.0, 0.0, 0.0, 1.0, 0.0, 0.0, -1.0, 0.0, 0.0, -1.0, 0.0, 0.0, -1.0, 0.0, 0.0, -1.0, 0.0, 0.0, 0.0, -1.0, 0.0, 0.0, -1.0, 0.0, 0.0, -1.0, 0.0, 0.0, -1.0, 0.0, 5.304e-07, 1.0, 0.0, 3.789e-07, 1.0, 0.0, 3.789e-07, 1.0, 0.0, 5.304e-07, 1.0, 0.0, -1.0, 0.0, 0.0, -1.0, 0.0, 0.0, -1.0, 0.0, 0.0, -1.0, 0.0, 0.0, -1.0, 0.0, 0.0, -1.0, 0.0, 0.0, -1.0, 0.0, 0.0, -1.0, 0.0, 0.0, -1.0, 0.0, 0.0, -1.0, 0.0, 0.0, -1.0, 0.0, 0.0, -1.0, 0.0, 0.0, -5.304e-07, 1.0, 0.0, -3.789e-07, 1.0, 0.0, -3.789e-07, 1.0, 0.0, -5.304e-07, 1.0, 0.0, 1.0, 0.0, 0.0, 1.0, 0.0, 0.0, 1.0, 0.0, 0.0, 1.0, 0.0, 0.0, 0.0, -1.0, 0.0, 0.0, -1.0, 0.0, 0.0, -1.0, 0.0, 0.0, -1.0, 0.0, 1.0, 0.0, 0.0, 1.0, 0.0, 0.0, 1.0, 0.0, 0.0, 1.0, 0.0, 0.0, 1.0, 0.0, 0.0, 1.0, 0.0, 0.0, 1.0, 0.0, 0.0, 1.0, 0.0, 0.0, -1.0, 0.0, 0.0, -1.0, 0.0, 0.0, -1.0, 0.0, 0.0, -1.0, 0.0, 0.0, -1.0, 0.0, 0.0, -1.0, 0.0, 0.0, -1.0, 0.0, 0.0, -1.0, 0.0, 0.0, -1.0, 0.0, 0.0, -1.0, 0.0, 0.0, -1.0, 0.0, 0.0, -1.0, 0.0, 0.0, -1.0, 0.0, 0.0, -1.0, 0.0, 0.0, -1.0, 0.0, 0.0, -1.0, 0.0, 0.0, -1.0, 0.0, 0.0, -1.0, 0.0, 0.0, -1.0, 0.0, 0.0, -1.0, 0.0, 0.0, 1.0, 0.0, 0.0, 1.0, 0.0, 0.0, 1.0, 0.0, 0.0, 1.0, 0.0, 0.0, 1.0, 0.0, 0.0, 1.0, 0.0, 0.0, 1.0, 0.0, 0.0, 1.0, 0.0, 0.0, 0.0, 0.0, -1.0, 0.0, 0.0, -1.0, 0.0, 0.0, -1.0, 0.0, 0.0, -1.0, 0.0, 0.0, -1.0, 0.0, 0.0, -1.0, 0.0, 0.0, -1.0, 0.0, 0.0, -1.0, 1.0, 0.0, 0.0, 1.0, 0.0, 0.0, 1.0, 0.0, 0.0, 1.0, 0.0, 0.0, 1.0, 0.0, 0.0, 1.0, 0.0, 0.0, 1.0, 0.0, 0.0, 1.0, 0.0, 0.0, -1.0, 0.0, 0.0, -1.0, 0.0, 0.0, -1.0, 0.0, 0.0, -1.0, 0.0, 0.0, -1.0, 0.0, 0.0, -1.0, 0.0, 0.0, -1.0, 0.0, 0.0, -1.0, 0.0, 0.0, 1.0, 0.0, 0.0, 1.0, 0.0, 0.0, 1.0, 0.0, 0.0, 1.0, 0.0, 0.0, 1.0, 0.0, 0.0, 1.0, 0.0, 0.0, 1.0, 0.0, 0.0, 1.0, 0.0, 0.0, 1.0, 0.0, 0.0, 1.0, 0.0, 0.0, 1.0, 0.0, 0.0, 1.0, 0.0, 0.0, -1.0, 0.0, 0.0, -1.0, 0.0, 0.0, -1.0, 0.0, 0.0, -1.0, 0.0, 0.0, -1.0, 0.0, 0.0, -1.0, 0.0, 0.0, -1.0, 0.0, 0.0, -1.0, 0.0, 0.0, -1.0, 0.0, 0.0, -1.0, 0.0, 0.0, -1.0, 0.0, 0.0, -1.0, 0.0, 0.0, -1.0, 0.0, 0.0, -1.0, 0.0, 0.0, -1.0, 0.0, 0.0, -1.0, 0.0, 0.0, 1.0, 0.0, 0.0, 1.0, 0.0, 0.0, 1.0, 0.0, 0.0, 1.0, 0.0, 0.0, 1.0, 0.0, 0.0, 1.0, 0.0, 0.0, 1.0, 0.0, 0.0, 1.0, 0.0, 0.0, 0.0, 0.0, 1.0, 0.0, 0.0, 1.0, 0.0, 0.0, 1.0, 0.0, 0.0, 1.0, 0.0, 0.0, 1.0, 0.0, 0.0, 1.0, 0.0, 0.0, 1.0, 0.0, 0.0, 1.0, -1.0, 0.0, 0.0, -1.0, 0.0, 0.0, -1.0, 0.0, 0.0, -1.0, 0.0, 0.0, 0.0, 1.0, 0.0, 0.0, 1.0, 0.0, 0.0, 1.0, 0.0, 0.0, 1.0, 0.0, 1.0, 0.0, 0.0, 1.0, 0.0, 0.0, 1.0, 0.0, 0.0, 1.0, 0.0, 0.0, 0.0, -1.0, 0.0, 0.0, -1.0, 0.0, 0.0, -1.0, 0.0, 0.0, -1.0, 0.0, 0.0, -1.0, 0.0, 0.0, -1.0, 0.0, 0.0, -1.0, 0.0, 0.0, -1.0, 0.0, 0.0, -1.0, 0.0, 0.0, -1.0, 0.0, 0.0, -1.0, 0.0, 0.0, -1.0, 0.0, 0.0, 1.0, 0.0, 0.0, 1.0, 0.0, 0.0, 1.0, 0.0, 0.0, 1.0, 0.0, 0.0, 1.0, 0.0, 0.0, 1.0, 0.0, 0.0, 1.0, 0.0, 0.0, 1.0, 0.0, 1.0, 0.0, 0.0, 1.0, 0.0, 0.0, 1.0, 0.0, 0.0, 1.0, 0.0, 0.0, 1.0, 0.0, 0.0, 1.0, 0.0, 0.0, 1.0, 0.0, 0.0, 1.0, 0.0, 0.0, -1.0, 0.0, 0.0, -1.0, 0.0, 0.0, -1.0, 0.0, 0.0, -1.0, 0.0, 0.0, -1.0, 0.0, 0.0, -1.0, 0.0, 0.0, -1.0, 0.0, 0.0, -1.0, 0.0, 0.0, -6.299e-07, 0.0, 1.0, -3.15e-07, 0.0, 1.0, -1.283e-07, 0.0, 1.0, -2.566e-07, 0.0, 1.0, -3.15e-07, 0.0, 1.0, -2.192e-07, 0.0, 1.0, -2.224e-07, 0.0, 1.0, -1.283e-07, 0.0, 1.0, -2.192e-07, 0.0, 1.0, 0.0, 0.0, 1.0, 0.0, 0.0, 1.0, -2.224e-07, 0.0, 1.0, 0.0, 0.0, 1.0, 0.0, 0.0, 1.0, 0.0, 0.0, 1.0, 0.0, 0.0, 1.0, 0.0, 0.0, 1.0, 4.385e-07, 0.0, 1.0, 4.449e-07, 0.0, 1.0, 0.0, 0.0, 1.0, 4.385e-07, 0.0, 1.0, 6.299e-07, 0.0, 1.0, 2.566e-07, 0.0, 1.0, 4.449e-07, 0.0, 1.0, 6.299e-07, 0.0, 1.0, 3.15e-07, 0.0, 1.0, 1.283e-07, 0.0, 1.0, 2.566e-07, 0.0, 1.0, 3.15e-07, 0.0, 1.0, 2.123e-07, 0.0, 1.0, 2.157e-07, 0.0, 1.0, 1.283e-07, 0.0, 1.0, 2.123e-07, 0.0, 1.0, -9.704e-09, 0.0, 1.0, -3.911e-09, 0.0, 1.0, 2.157e-07, 0.0, 1.0, -9.704e-09, 0.0, 1.0, 9.704e-09, 0.0, 1.0, 3.911e-09, 0.0, 1.0, -3.911e-09, 0.0, 1.0, 9.704e-09, 0.0, 1.0, -4.316e-07, 0.0, 1.0, -4.381e-07, 0.0, 1.0, 3.911e-09, 0.0, 1.0, -4.316e-07, 0.0, 1.0, -6.299e-07, 0.0, 1.0, -2.566e-07, 0.0, 1.0, -4.381e-07, 0.0, 1.0, 3.15e-07, 0.0, -1.0, 3.202e-07, 0.0, -1.0, 3.22e-07, 0.0, -1.0, 1.283e-07, 0.0, -1.0, 3.202e-07, 0.0, -1.0, 1.424e-07, 0.0, -1.0, 5.738e-08, 0.0, -1.0, 3.22e-07, 0.0, -1.0, 1.424e-07, 0.0, -1.0, -1.424e-07, 0.0, -1.0, -5.738e-08, 0.0, -1.0, 5.738e-08, 0.0, -1.0, -1.424e-07, 0.0, -1.0, -3.202e-07, 0.0, -1.0, -3.22e-07, 0.0, -1.0, -5.738e-08, 0.0, -1.0, -3.202e-07, 0.0, -1.0, -3.15e-07, 0.0, -1.0, -1.283e-07, 0.0, -1.0, -3.22e-07, 0.0, -1.0, -3.15e-07, 0.0, -1.0, -3.15e-07, 0.0, -1.0, -1.283e-07, 0.0, -1.0, -1.283e-07, 0.0, -1.0, -3.15e-07, 0.0, -1.0, -2.192e-07, 0.0, -1.0, -2.224e-07, 0.0, -1.0, -1.283e-07, 0.0, -1.0, -2.192e-07, 0.0, -1.0, 0.0, 0.0, -1.0, 0.0, 0.0, -1.0, -2.224e-07, 0.0, -1.0, 0.0, 0.0, -1.0, 0.0, 0.0, -1.0, 0.0, 0.0, -1.0, 0.0, 0.0, -1.0, 0.0, 0.0, -1.0, -2.192e-07, 0.0, -1.0, -2.224e-07, 0.0, -1.0, 0.0, 0.0, -1.0, -2.192e-07, 0.0, -1.0, -3.15e-07, 0.0, -1.0, -1.283e-07, 0.0, -1.0, -2.224e-07, 0.0, -1.0, -3.15e-07, 0.0, -1.0, 3.15e-07, 0.0, -1.0, 1.283e-07, 0.0, -1.0, -1.283e-07, 0.0, -1.0, 0.0, 1.0, 0.0, 0.0, 1.0, 0.0, 0.0, 1.0, 0.0, 0.0, 1.0, 0.0, 1.0, 0.0, 0.0, 1.0, 0.0, 0.0, 1.0, 0.0, 0.0, 1.0, 0.0, 0.0, 0.0, 0.0, -1.0, 0.0, 0.0, -1.0, 0.0, 0.0, -1.0, 0.0, 0.0, -1.0, 0.0, 0.0, -1.0, 0.0, 0.0, -1.0, -1.0, 0.0, 0.0, -1.0, 0.0, 0.0, -1.0, 0.0, 0.0, -1.0, 0.0, 0.0, -1.0, 0.0, 0.0, -1.0, 0.0, 0.0, -1.0, 0.0, 0.0, -1.0, 0.0, 0.0, -1.0, 0.0, 0.0, -1.0, 0.0, 0.0, -1.0, 0.0, 0.0, -1.0, 0.0, 0.0, 1.0, 0.0, 0.0, 1.0, 0.0, 0.0, 1.0, 0.0, 0.0, 1.0, 0.0, 0.0, 1.0, 0.0, 0.0, 1.0, 0.0, 0.0, 1.0, 0.0, 0.0, 1.0, 0.0, 0.0, 0.0, -1.0, 0.0, 0.0, -1.0, 0.0, 0.0, -1.0, 0.0, 0.0, -1.0, 0.0, 1.0, 0.0, 0.0, 1.0, 0.0, 0.0, 1.0, 0.0, 0.0, 1.0, 0.0, 0.0, -6.062e-07, 1.0, 0.0, -6.062e-07, 1.0, 0.0, -6.062e-07, 1.0, 0.0, -6.062e-07, 1.0, 0.0, 1.0, 0.0, 0.0, 1.0, 0.0, 0.0, 1.0, 0.0, 0.0, 1.0, 0.0, 0.0, 1.0, 0.0, 0.0, 1.0, 0.0, 0.0, 1.0, 0.0, 0.0, 1.0, 0.0, 0.0, 1.0, 0.0, 0.0, 1.0, 0.0, 0.0, 1.0, 0.0, 0.0, 1.0, 0.0, 0.0, -1.0, 0.0, 0.0, -1.0, 0.0, 0.0, -1.0, 0.0, 0.0, -1.0, 0.0, 0.0, -1.0, 0.0, 0.0, -1.0, 0.0, 0.0, -1.0, 0.0, 0.0, -1.0, 0.0, 0.0, 6.062e-07, 1.0, 0.0, 6.062e-07, 1.0, 0.0, 6.062e-07, 1.0, 0.0, 6.062e-07, 1.0, 0.0, 0.0, -1.0, 0.0, 0.0, -1.0, 0.0, 0.0, -1.0, 0.0, 0.0, -1.0, 0.0, -1.0, 0.0, 0.0, -1.0, 0.0, 0.0, -1.0, 0.0, 0.0, -1.0, 0.0, 0.0, 0.0, 1.0, 0.0, 0.0, 1.0, 0.0, 0.0, 1.0, 0.0, 0.0, 1.0, 0.0, 0.0, -1.0, 0.0, 0.0, -1.0, 0.0, 0.0, -1.0, 0.0, 0.0, -1.0, 0.0, 0.0, 0.0, 1.0, 0.0, 0.0, 1.0, 0.0, 0.0, 1.0, 0.0, 0.0, 1.0])] * 3)])
me_icosphere = bpy.data.meshes.new('Icosphere')
me_icosphere.from_pydata([(0.01281, -5.147, -0.7906), (0.7364, -5.672, -0.2378), (-0.2636, -5.997, -0.2378), (-0.8816, -5.147, -0.2378), (-0.2636, -4.296, -0.2378), (0.7364, -4.621, -0.2378), (0.2892, -5.997, 0.6566), (-0.7108, -5.672, 0.6566), (-0.7108, -4.621, 0.6566), (0.2892, -4.296, 0.6566), (0.9072, -5.147, 0.6566), (0.01281, -5.147, 1.209), (-0.1496, -5.647, -0.6412), (0.4381, -5.456, -0.6412), (0.2757, -5.956, -0.3163), (0.8635, -5.147, -0.3163), (0.4381, -4.838, -0.6412), (-0.5129, -5.147, -0.6412), (-0.6754, -5.647, -0.3163), (-0.1496, -4.647, -0.6412), (-0.6754, -4.647, -0.3163), (0.2757, -4.338, -0.3163), (0.9639, -5.456, 0.2094), (0.9639, -4.838, 0.2094), (0.01281, -6.147, 0.2094), (0.6006, -5.956, 0.2094), (-0.9382, -5.456, 0.2094), (-0.575, -5.956, 0.2094), (-0.575, -4.338, 0.2094), (-0.9382, -4.838, 0.2094), (0.6006, -4.338, 0.2094), (0.01281, -4.147, 0.2094), (0.701, -5.647, 0.7352), (-0.2501, -5.956, 0.7352), (-0.8378, -5.147, 0.7352), (-0.2501, -4.338, 0.7352), (0.701, -4.647, 0.7352), (0.1753, -5.647, 1.06), (0.5385, -5.147, 1.06), (-0.4125, -5.456, 1.06), (-0.4125, -4.838, 1.06), (0.1753, -4.647, 1.06), (-9.881, 15.28, 4.119), (9.854, 15.28, 4.119), (-9.881, 15.28, -3.164), (9.854, 15.28, -3.164), (-9.881, -4.47, 4.119), (9.854, -4.47, 4.119), (-9.881, -4.47, -3.164), (9.854, -4.47, -3.164), (-8.617, 15.28, 4.119), (8.59, 15.28, 4.119), (-8.617, 15.28, -3.164), (8.59, 15.28, -3.164), (-8.617, -4.47, 4.119), (8.59, -4.47, 4.119), (-8.617, -4.47, -3.164), (8.59, -4.47, -3.164), (9.854, 13.79, -3.164), (9.854, -2.985, -3.164), (9.854, -2.985, 4.119), (9.854, 13.79, 4.119), (-9.881, -2.985, 4.119), (-9.881, 13.79, 4.119), (-9.881, 13.79, -3.164), (-9.881, -2.985, -3.164), (8.59, 13.79, -3.164), (8.59, -2.985, -3.164), (-8.617, 13.79, -3.164), (-8.617, -2.985, -3.164), (-8.617, 13.79, 4.119), (-8.617, -2.985, 4.119), (8.59, 13.79, 4.119), (8.59, -2.985, 4.119), (-8.617, 13.79, -2.537), (-8.617, -2.985, -2.537), (8.59, 13.79, -2.537), (8.59, -2.985, -2.537), (7.905, 13.1, -3.485), (7.905, -2.293, -3.485), (-7.932, 13.1, -3.485), (-7.932, -2.293, -3.485)], [], [(0, 13, 12), (1, 13, 15), (0, 12, 17), (0, 17, 19), (0, 19, 16), (1, 15, 22), (2, 14, 24), (3, 18, 26), (4, 20, 28), (5, 21, 30), (1, 22, 25), (2, 24, 27), (3, 26, 29), (4, 28, 31), (5, 30, 23), (6, 32, 37), (7, 33, 39), (8, 34, 40), (9, 35, 41), (10, 36, 38), (38, 41, 11), (38, 36, 41), (36, 9, 41), (41, 40, 11), (41, 35, 40), (35, 8, 40), (40, 39, 11), (40, 34, 39), (34, 7, 39), (39, 37, 11), (39, 33, 37), (33, 6, 37), (37, 38, 11), (37, 32, 38), (32, 10, 38), (23, 36, 10), (23, 30, 36), (30, 9, 36), (31, 35, 9), (31, 28, 35), (28, 8, 35), (29, 34, 8), (29, 26, 34), (26, 7, 34), (27, 33, 7), (27, 24, 33), (24, 6, 33), (25, 32, 6), (25, 22, 32), (22, 10, 32), (30, 31, 9), (30, 21, 31), (21, 4, 31), (28, 29, 8), (28, 20, 29), (20, 3, 29), (26, 27, 7), (26, 18, 27), (18, 2, 27), (24, 25, 6), (24, 14, 25), (14, 1, 25), (22, 23, 10), (22, 15, 23), (15, 5, 23), (16, 21, 5), (16, 19, 21), (19, 4, 21), (19, 20, 4), (19, 17, 20), (17, 3, 20), (17, 18, 3), (17, 12, 18), (12, 2, 18), (15, 16, 5), (15, 13, 16), (13, 0, 16), (12, 14, 2), (12, 13, 14), (13, 1, 14), (53, 51, 43, 45), (57, 49, 47, 55), (60, 47, 49, 59), (73, 55, 47, 60), (69, 56, 48, 65), (65, 48, 46, 62), (59, 49, 57, 67), (67, 57, 56, 69), (62, 46, 54, 71), (71, 54, 55, 73), (48, 56, 54, 46), (56, 57, 55, 54), (44, 42, 50, 52), (52, 50, 51, 53), (50, 70, 72, 51), (70, 74, 76, 72), (42, 63, 70, 50), (63, 62, 71, 70), (53, 66, 68, 52), (68, 80, 81, 69), (45, 58, 66, 53), (58, 59, 67, 66), (44, 64, 63, 42), (64, 65, 62, 63), (52, 68, 64, 44), (68, 69, 65, 64), (51, 72, 61, 43), (72, 73, 60, 61), (43, 61, 58, 45), (61, 60, 59, 58), (74, 75, 77, 76), (73, 77, 75, 71), (72, 76, 77, 73), (71, 75, 74, 70), (78, 79, 81, 80), (67, 79, 78, 66), (66, 78, 80, 68), (69, 81, 79, 67)])
me_icosphere.polygons.foreach_set('use_smooth', [0, 0, 0, 0, 0, 0, 0, 0, 0, 0, 0, 0, 0, 0, 0, 0, 0, 0, 0, 0, 0, 0, 0, 0, 0, 0, 0, 0, 0, 0, 0, 0, 0, 0, 0, 0, 0, 0, 0, 0, 0, 0, 0, 0, 0, 0, 0, 0, 0, 0, 0, 0, 0, 0, 0, 0, 0, 0, 0, 0, 0, 0, 0, 0, 0, 0, 0, 0, 0, 0, 0, 0, 0, 0, 0, 0, 0, 0, 0, 0, 1, 1, 1, 1, 1, 1, 1, 1, 1, 1, 1, 1, 1, 1, 1, 1, 1, 1, 1, 1, 1, 1, 1, 1, 1, 1, 1, 1, 1, 1, 1, 1, 1, 1, 1, 1, 1, 1])
me_icosphere.polygons.foreach_set('material_index', [0, 0, 0, 0, 0, 0, 0, 0, 0, 0, 0, 0, 0, 0, 0, 0, 0, 0, 0, 0, 0, 0, 0, 0, 0, 0, 0, 0, 0, 0, 0, 0, 0, 0, 0, 0, 0, 0, 0, 0, 0, 0, 0, 0, 0, 0, 0, 0, 0, 0, 0, 0, 0, 0, 0, 0, 0, 0, 0, 0, 0, 0, 0, 0, 0, 0, 0, 0, 0, 0, 0, 0, 0, 0, 0, 0, 0, 0, 0, 0, 1, 1, 1, 1, 1, 1, 1, 1, 1, 1, 1, 1, 1, 1, 1, 1, 1, 1, 1, 1, 1, 1, 1, 1, 1, 1, 1, 1, 1, 1, 1, 1, 1, 1, 1, 1, 1, 1])
_k = set([(42, 44), (42, 50), (42, 63), (43, 45), (43, 51), (43, 61), (44, 52), (44, 64), (45, 53), (45, 58), (46, 48), (46, 54), (46, 62), (47, 49), (47, 55), (47, 60), (48, 56), (48, 65), (49, 57), (49, 59), (50, 51), (52, 53), (54, 55), (56, 57), (58, 59), (60, 61), (62, 63), (64, 65), (66, 67), (66, 68), (66, 78), (67, 69), (67, 79), (68, 69), (68, 80), (69, 81), (70, 71), (70, 72), (70, 74), (71, 73), (71, 75), (72, 73), (72, 76), (73, 77), (74, 75), (74, 76), (75, 77), (76, 77), (78, 79), (78, 80), (79, 81), (80, 81)])
me_icosphere.attributes.new('sharp_edge', 'BOOLEAN', 'EDGE').data.foreach_set('value', [ (min(e.vertices), max(e.vertices)) in _k for e in me_icosphere.edges])
_uv = me_icosphere.uv_layers.new(name='UVMap')
_uv.uv.foreach_set('vector', [0.1818, 0.0, 0.2273, 0.07873, 0.1364, 0.07873, 0.2727, 0.1575, 0.3182, 0.07873, 0.3636, 0.1575, 0.9091, 0.0, 0.9545, 0.07873, 0.8636, 0.07873, 0.7273, 0.0, 0.7727, 0.07873, 0.6818, 0.07873, 0.5455, 0.0, 0.5909, 0.07873, 0.5, 0.07873, 0.2727, 0.1575, 0.3636, 0.1575, 0.3182, 0.2362, 0.09091, 0.1575, 0.1818, 0.1575, 0.1364, 0.2362, 0.8182, 0.1575, 0.9091, 0.1575, 0.8636, 0.2362, 0.6364, 0.1575, 0.7273, 0.1575, 0.6818, 0.2362, 0.4545, 0.1575, 0.5455, 0.1575, 0.5, 0.2362, 0.2727, 0.1575, 0.3182, 0.2362, 0.2273, 0.2362, 0.09091, 0.1575, 0.1364, 0.2362, 0.04546, 0.2362, 0.8182, 0.1575, 0.8636, 0.2362, 0.7727, 0.2362, 0.6364, 0.1575, 0.6818, 0.2362, 0.5909, 0.2362, 0.4545, 0.1575, 0.5, 0.2362, 0.4091, 0.2362, 0.1818, 0.3149, 0.2727, 0.3149, 0.2273, 0.3937, 0.0, 0.3149, 0.09091, 0.3149, 0.04546, 0.3937, 0.7273, 0.3149, 0.8182, 0.3149, 0.7727, 0.3937, 0.5455, 0.3149, 0.6364, 0.3149, 0.5909, 0.3937, 0.3636, 0.3149, 0.4545, 0.3149, 0.4091, 0.3937, 0.4091, 0.3937, 0.5, 0.3937, 0.4545, 0.4724, 0.4091, 0.3937, 0.4545, 0.3149, 0.5, 0.3937, 0.4545, 0.3149, 0.5455, 0.3149, 0.5, 0.3937, 0.5909, 0.3937, 0.6818, 0.3937, 0.6364, 0.4724, 0.5909, 0.3937, 0.6364, 0.3149, 0.6818, 0.3937, 0.6364, 0.3149, 0.7273, 0.3149, 0.6818, 0.3937, 0.7727, 0.3937, 0.8636, 0.3937, 0.8182, 0.4724, 0.7727, 0.3937, 0.8182, 0.3149, 0.8636, 0.3937, 0.8182, 0.3149, 0.9091, 0.3149, 0.8636, 0.3937, 0.04546, 0.3937, 0.1364, 0.3937, 0.09091, 0.4724, 0.04546, 0.3937, 0.09091, 0.3149, 0.1364, 0.3937, 0.09091, 0.3149, 0.1818, 0.3149, 0.1364, 0.3937, 0.2273, 0.3937, 0.3182, 0.3937, 0.2727, 0.4724, 0.2273, 0.3937, 0.2727, 0.3149, 0.3182, 0.3937, 0.2727, 0.3149, 0.3636, 0.3149, 0.3182, 0.3937, 0.4091, 0.2362, 0.4545, 0.3149, 0.3636, 0.3149, 0.4091, 0.2362, 0.5, 0.2362, 0.4545, 0.3149, 0.5, 0.2362, 0.5455, 0.3149, 0.4545, 0.3149, 0.5909, 0.2362, 0.6364, 0.3149, 0.5455, 0.3149, 0.5909, 0.2362, 0.6818, 0.2362, 0.6364, 0.3149, 0.6818, 0.2362, 0.7273, 0.3149, 0.6364, 0.3149, 0.7727, 0.2362, 0.8182, 0.3149, 0.7273, 0.3149, 0.7727, 0.2362, 0.8636, 0.2362, 0.8182, 0.3149, 0.8636, 0.2362, 0.9091, 0.3149, 0.8182, 0.3149, 0.04546, 0.2362, 0.09091, 0.3149, 0.0, 0.3149, 0.04546, 0.2362, 0.1364, 0.2362, 0.09091, 0.3149, 0.1364, 0.2362, 0.1818, 0.3149, 0.09091, 0.3149, 0.2273, 0.2362, 0.2727, 0.3149, 0.1818, 0.3149, 0.2273, 0.2362, 0.3182, 0.2362, 0.2727, 0.3149, 0.3182, 0.2362, 0.3636, 0.3149, 0.2727, 0.3149, 0.5, 0.2362, 0.5909, 0.2362, 0.5455, 0.3149, 0.5, 0.2362, 0.5455, 0.1575, 0.5909, 0.2362, 0.5455, 0.1575, 0.6364, 0.1575, 0.5909, 0.2362, 0.6818, 0.2362, 0.7727, 0.2362, 0.7273, 0.3149, 0.6818, 0.2362, 0.7273, 0.1575, 0.7727, 0.2362, 0.7273, 0.1575, 0.8182, 0.1575, 0.7727, 0.2362, 0.8636, 0.2362, 0.9545, 0.2362, 0.9091, 0.3149, 0.8636, 0.2362, 0.9091, 0.1575, 0.9545, 0.2362, 0.9091, 0.1575, 1.0, 0.1575, 0.9545, 0.2362, 0.1364, 0.2362, 0.2273, 0.2362, 0.1818, 0.3149, 0.1364, 0.2362, 0.1818, 0.1575, 0.2273, 0.2362, 0.1818, 0.1575, 0.2727, 0.1575, 0.2273, 0.2362, 0.3182, 0.2362, 0.4091, 0.2362, 0.3636, 0.3149, 0.3182, 0.2362, 0.3636, 0.1575, 0.4091, 0.2362, 0.3636, 0.1575, 0.4545, 0.1575, 0.4091, 0.2362, 0.5, 0.07873, 0.5455, 0.1575, 0.4545, 0.1575, 0.5, 0.07873, 0.5909, 0.07873, 0.5455, 0.1575, 0.5909, 0.07873, 0.6364, 0.1575, 0.5455, 0.1575, 0.6818, 0.07873, 0.7273, 0.1575, 0.6364, 0.1575, 0.6818, 0.07873, 0.7727, 0.07873, 0.7273, 0.1575, 0.7727, 0.07873, 0.8182, 0.1575, 0.7273, 0.1575, 0.8636, 0.07873, 0.9091, 0.1575, 0.8182, 0.1575, 0.8636, 0.07873, 0.9545, 0.07873, 0.9091, 0.1575, 0.9545, 0.07873, 1.0, 0.1575, 0.9091, 0.1575, 0.3636, 0.1575, 0.4091, 0.07873, 0.4545, 0.1575, 0.3636, 0.1575, 0.3182, 0.07873, 0.4091, 0.07873, 0.3182, 0.07873, 0.3636, 0.0, 0.4091, 0.07873, 0.1364, 0.07873, 0.1818, 0.1575, 0.09091, 0.1575, 0.1364, 0.07873, 0.2273, 0.07873, 0.1818, 0.1575, 0.2273, 0.07873, 0.2727, 0.1575, 0.1818, 0.1575, 0.2347, 0.6941, -0.1143, 0.6941, -0.1143, 0.7173, 0.2347, 0.7173, 0.2347, 0.6941, 0.2347, 0.7173, -0.1143, 0.7173, -0.1143, 0.6941, -0.7039, 0.3795, -0.7039, 0.3522, -0.3548, 0.3522, -0.3548, 0.3795, 1.398, 0.6941, 1.469, 0.6941, 1.469, 0.7173, 1.398, 0.7173, 1.398, 0.3781, 1.469, 0.3781, 1.469, 0.3548, 1.398, 0.3548, -0.3548, 0.3795, -0.3548, 0.3522, -0.7039, 0.3522, -0.7039, 0.3795, 1.398, 0.7173, 1.469, 0.7173, 1.469, 0.6941, 1.398, 0.6941, 1.398, 0.6941, 1.469, 0.6941, 1.469, 0.3781, 1.398, 0.3781, 1.398, 0.3548, 1.469, 0.3548, 1.469, 0.3781, 1.398, 0.3781, 1.398, 0.3781, 1.469, 0.3781, 1.469, 0.6941, 1.398, 0.6941, 0.2347, 0.3548, 0.2347, 0.3781, -0.1143, 0.3781, -0.1143, 0.3548, 0.2347, 0.3781, 0.2347, 0.6941, -0.1143, 0.6941, -0.1143, 0.3781, 0.2347, 0.3548, -0.1143, 0.3548, -0.1143, 0.3781, 0.2347, 0.3781, 0.2347, 0.3781, -0.1143, 0.3781, -0.1143, 0.6941, 0.2347, 0.6941, 0.5224, 0.3781, 0.5936, 0.3781, 0.5936, 0.6941, 0.5223, 0.6941, -0.1143, 0.3781, 0.2047, 0.3781, 0.2047, 0.6941, -0.1143, 0.6941, 0.5224, 0.3548, 0.5936, 0.3548, 0.5936, 0.3781, 0.5224, 0.3781, 0.5936, 0.3548, 1.398, 0.3548, 1.398, 0.3781, 0.5936, 0.3781, 0.5223, 0.6941, 0.5936, 0.6941, 0.5936, 0.3781, 0.5224, 0.3781, 0.5936, 0.3781, 0.6267, 0.3906, 1.365, 0.3906, 1.398, 0.3781, 0.5223, 0.7173, 0.5936, 0.7173, 0.5936, 0.6941, 0.5223, 0.6941, 0.5936, 0.7173, 1.398, 0.7173, 1.398, 0.6941, 0.5936, 0.6941, -0.3548, 0.715, -0.3548, 0.6877, -0.7039, 0.6877, -0.7039, 0.715, -0.3548, 0.6877, -0.3548, 0.3795, -0.7039, 0.3795, -0.7039, 0.6877, 0.5224, 0.3781, 0.5936, 0.3781, 0.5936, 0.3548, 0.5224, 0.3548, 0.5936, 0.3781, 1.398, 0.3781, 1.398, 0.3548, 0.5936, 0.3548, 0.5223, 0.6941, 0.5936, 0.6941, 0.5936, 0.7173, 0.5223, 0.7173, 0.5936, 0.6941, 1.398, 0.6941, 1.398, 0.7173, 0.5936, 0.7173, -0.7039, 0.715, -0.7039, 0.6877, -0.3548, 0.6877, -0.3548, 0.715, -0.7039, 0.6877, -0.7039, 0.3795, -0.3548, 0.3795, -0.3548, 0.6877, 0.5936, 0.3781, 1.398, 0.3781, 1.398, 0.6941, 0.5936, 0.6941, -0.1143, 0.6941, 0.2047, 0.6941, 0.2047, 0.3781, -0.1143, 0.3781, -0.7039, 0.6877, -0.3849, 0.6877, -0.3849, 0.3795, -0.7039, 0.3795, -0.7039, 0.3795, -0.3849, 0.3795, -0.3849, 0.6877, -0.7039, 0.6877, 0.6267, 0.6815, 1.365, 0.6815, 1.365, 0.3906, 0.6267, 0.3906, 1.398, 0.6941, 1.365, 0.6815, 0.6267, 0.6815, 0.5936, 0.6941, 0.5936, 0.6941, 0.6267, 0.6815, 0.6267, 0.3906, 0.5936, 0.3781, 1.398, 0.3781, 1.365, 0.3906, 1.365, 0.6815, 1.398, 0.6941])
me_icosphere.materials.append(mat_material_001)
me_icosphere.materials.append(mat_nightstand)
me_icosphere.update()
me_icosphere.normals_split_custom_set([tuple(v) for v in zip(*[iter([0.1024, -0.3151, -0.9435, 0.1024, -0.3151, -0.9435, 0.1024, -0.3151, -0.9435, 0.7002, -0.268, -0.6617, 0.7002, -0.268, -0.6617, 0.7002, -0.268, -0.6617, -0.268, -0.1947, -0.9435, -0.268, -0.1947, -0.9435, -0.268, -0.1947, -0.9435, -0.268, 0.1947, -0.9435, -0.268, 0.1947, -0.9435, -0.268, 0.1947, -0.9435, 0.1024, 0.3151, -0.9435, 0.1024, 0.3151, -0.9435, 0.1024, 0.3151, -0.9435, 0.905, -0.268, -0.3304, 0.905, -0.268, -0.3304, 0.905, -0.268, -0.3304, 0.02475, -0.9435, -0.3304, 0.02475, -0.9435, -0.3304, 0.02475, -0.9435, -0.3304, -0.8897, -0.3151, -0.3304, -0.8897, -0.3151, -0.3304, -0.8897, -0.3151, -0.3304, -0.5746, 0.7488, -0.3304, -0.5746, 0.7488, -0.3304, -0.5746, 0.7488, -0.3304, 0.5346, 0.7779, -0.3304, 0.5346, 0.7779, -0.3304, 0.5346, 0.7779, -0.3304, 0.8026, -0.5831, -0.1256, 0.8026, -0.5831, -0.1256, 0.8026, -0.5831, -0.1256, -0.3066, -0.9435, -0.1256, -0.3066, -0.9435, -0.1256, -0.3066, -0.9435, -0.1256, -0.9921, 0.0, -0.1256, -0.9921, 0.0, -0.1256, -0.9921, 0.0, -0.1256, -0.3066, 0.9435, -0.1256, -0.3066, 0.9435, -0.1256, -0.3066, 0.9435, -0.1256, 0.8026, 0.5831, -0.1256, 0.8026, 0.5831, -0.1256, 0.8026, 0.5831, -0.1256, 0.4089, -0.6284, 0.6617, 0.4089, -0.6284, 0.6617, 0.4089, -0.6284, 0.6617, -0.4713, -0.5831, 0.6617, -0.4713, -0.5831, 0.6617, -0.4713, -0.5831, 0.6617, -0.7002, 0.268, 0.6617, -0.7002, 0.268, 0.6617, -0.7002, 0.268, 0.6617, 0.03853, 0.7488, 0.6617, 0.03853, 0.7488, 0.6617, 0.03853, 0.7488, 0.6617, 0.724, 0.1947, 0.6617, 0.724, 0.1947, 0.6617, 0.724, 0.1947, 0.6617, 0.268, 0.1947, 0.9435, 0.268, 0.1947, 0.9435, 0.268, 0.1947, 0.9435, 0.4911, 0.3568, 0.7947, 0.4911, 0.3568, 0.7947, 0.4911, 0.3568, 0.7947, 0.4089, 0.6284, 0.6617, 0.4089, 0.6284, 0.6617, 0.4089, 0.6284, 0.6617, -0.1024, 0.3151, 0.9435, -0.1024, 0.3151, 0.9435, -0.1024, 0.3151, 0.9435, -0.1876, 0.5773, 0.7947, -0.1876, 0.5773, 0.7947, -0.1876, 0.5773, 0.7947, -0.4713, 0.5831, 0.6617, -0.4713, 0.5831, 0.6617, -0.4713, 0.5831, 0.6617, -0.3313, 0.0, 0.9435, -0.3313, 0.0, 0.9435, -0.3313, 0.0, 0.9435, -0.6071, 0.0, 0.7947, -0.6071, 0.0, 0.7947, -0.6071, 0.0, 0.7947, -0.7002, -0.268, 0.6617, -0.7002, -0.268, 0.6617, -0.7002, -0.268, 0.6617, -0.1024, -0.3151, 0.9435, -0.1024, -0.3151, 0.9435, -0.1024, -0.3151, 0.9435, -0.1876, -0.5773, 0.7947, -0.1876, -0.5773, 0.7947, -0.1876, -0.5773, 0.7947, 0.03853, -0.7488, 0.6617, 0.03853, -0.7488, 0.6617, 0.03853, -0.7488, 0.6617, 0.268, -0.1947, 0.9435, 0.268, -0.1947, 0.9435, 0.268, -0.1947, 0.9435, 0.4911, -0.3568, 0.7947, 0.4911, -0.3568, 0.7947, 0.4911, -0.3568, 0.7947, 0.724, -0.1947, 0.6617, 0.724, -0.1947, 0.6617, 0.724, -0.1947, 0.6617, 0.8897, 0.3151, 0.3304, 0.8897, 0.3151, 0.3304, 0.8897, 0.3151, 0.3304, 0.7947, 0.5773, 0.1876, 0.7947, 0.5773, 0.1876, 0.7947, 0.5773, 0.1876, 0.5746, 0.7488, 0.3304, 0.5746, 0.7488, 0.3304, 0.5746, 0.7488, 0.3304, -0.02475, 0.9435, 0.3304, -0.02475, 0.9435, 0.3304, -0.02475, 0.9435, 0.3304, -0.3035, 0.9342, 0.1876, -0.3035, 0.9342, 0.1876, -0.3035, 0.9342, 0.1876, -0.5346, 0.7779, 0.3304, -0.5346, 0.7779, 0.3304, -0.5346, 0.7779, 0.3304, -0.905, 0.268, 0.3304, -0.905, 0.268, 0.3304, -0.905, 0.268, 0.3304, -0.9822, 0.0, 0.1876, -0.9822, 0.0, 0.1876, -0.9822, 0.0, 0.1876, -0.905, -0.268, 0.3304, -0.905, -0.268, 0.3304, -0.905, -0.268, 0.3304, -0.5346, -0.7779, 0.3304, -0.5346, -0.7779, 0.3304, -0.5346, -0.7779, 0.3304, -0.3035, -0.9342, 0.1876, -0.3035, -0.9342, 0.1876, -0.3035, -0.9342, 0.1876, -0.02475, -0.9435, 0.3304, -0.02475, -0.9435, 0.3304, -0.02475, -0.9435, 0.3304, 0.5746, -0.7488, 0.3304, 0.5746, -0.7488, 0.3304, 0.5746, -0.7488, 0.3304, 0.7947, -0.5773, 0.1876, 0.7947, -0.5773, 0.1876, 0.7947, -0.5773, 0.1876, 0.8897, -0.3151, 0.3304, 0.8897, -0.3151, 0.3304, 0.8897, -0.3151, 0.3304, 0.3066, 0.9435, 0.1256, 0.3066, 0.9435, 0.1256, 0.3066, 0.9435, 0.1256, 0.3035, 0.9342, -0.1876, 0.3035, 0.9342, -0.1876, 0.3035, 0.9342, -0.1876, 0.02475, 0.9435, -0.3304, 0.02475, 0.9435, -0.3304, 0.02475, 0.9435, -0.3304, -0.8026, 0.5831, 0.1256, -0.8026, 0.5831, 0.1256, -0.8026, 0.5831, 0.1256, -0.7947, 0.5773, -0.1876, -0.7947, 0.5773, -0.1876, -0.7947, 0.5773, -0.1876, -0.8897, 0.3151, -0.3304, -0.8897, 0.3151, -0.3304, -0.8897, 0.3151, -0.3304, -0.8026, -0.5831, 0.1256, -0.8026, -0.5831, 0.1256, -0.8026, -0.5831, 0.1256, -0.7947, -0.5773, -0.1876, -0.7947, -0.5773, -0.1876, -0.7947, -0.5773, -0.1876, -0.5746, -0.7488, -0.3304, -0.5746, -0.7488, -0.3304, -0.5746, -0.7488, -0.3304, 0.3066, -0.9435, 0.1256, 0.3066, -0.9435, 0.1256, 0.3066, -0.9435, 0.1256, 0.3035, -0.9342, -0.1876, 0.3035, -0.9342, -0.1876, 0.3035, -0.9342, -0.1876, 0.5346, -0.7779, -0.3304, 0.5346, -0.7779, -0.3304, 0.5346, -0.7779, -0.3304, 0.9921, 0.0, 0.1256, 0.9921, 0.0, 0.1256, 0.9921, 0.0, 0.1256, 0.9822, 0.0, -0.1876, 0.9822, 0.0, -0.1876, 0.9822, 0.0, -0.1876, 0.905, 0.268, -0.3304, 0.905, 0.268, -0.3304, 0.905, 0.268, -0.3304, 0.4713, 0.5831, -0.6617, 0.4713, 0.5831, -0.6617, 0.4713, 0.5831, -0.6617, 0.1876, 0.5773, -0.7947, 0.1876, 0.5773, -0.7947, 0.1876, 0.5773, -0.7947, -0.03853, 0.7488, -0.6617, -0.03853, 0.7488, -0.6617, -0.03853, 0.7488, -0.6617, -0.4089, 0.6284, -0.6617, -0.4089, 0.6284, -0.6617, -0.4089, 0.6284, -0.6617, -0.4911, 0.3568, -0.7947, -0.4911, 0.3568, -0.7947, -0.4911, 0.3568, -0.7947, -0.724, 0.1947, -0.6617, -0.724, 0.1947, -0.6617, -0.724, 0.1947, -0.6617, -0.724, -0.1947, -0.6617, -0.724, -0.1947, -0.6617, -0.724, -0.1947, -0.6617, -0.4911, -0.3568, -0.7947, -0.4911, -0.3568, -0.7947, -0.4911, -0.3568, -0.7947, -0.4089, -0.6284, -0.6617, -0.4089, -0.6284, -0.6617, -0.4089, -0.6284, -0.6617, 0.7002, 0.268, -0.6617, 0.7002, 0.268, -0.6617, 0.7002, 0.268, -0.6617, 0.6071, 0.0, -0.7947, 0.6071, 0.0, -0.7947, 0.6071, 0.0, -0.7947, 0.3313, 0.0, -0.9435, 0.3313, 0.0, -0.9435, 0.3313, 0.0, -0.9435, -0.03853, -0.7488, -0.6617, -0.03853, -0.7488, -0.6617, -0.03853, -0.7488, -0.6617, 0.1876, -0.5773, -0.7947, 0.1876, -0.5773, -0.7947, 0.1876, -0.5773, -0.7947, 0.4713, -0.5831, -0.6617, 0.4713, -0.5831, -0.6617, 0.4713, -0.5831, -0.6617, -2.217e-07, 1.0, 0.0, -2.217e-07, 1.0, 0.0, 0.0, 1.0, 0.0, 0.0, 1.0, 0.0, 2.217e-07, -1.0, 0.0, 0.0, -1.0, 0.0, 0.0, -1.0, 0.0, 2.217e-07, -1.0, 0.0, 1.0, 5.039e-07, 0.0, 1.0, 7.05e-07, 0.0, 1.0, 7.05e-07, 0.0, 1.0, 5.039e-07, 0.0, 0.0, 2.842e-08, 1.0, 0.0, 0.0, 1.0, 0.0, 0.0, 1.0, 0.0, 4.263e-08, 1.0, 0.0, -2.842e-08, -1.0, 0.0, 0.0, -1.0, 0.0, 0.0, -1.0, 0.0, -4.263e-08, -1.0, -1.0, -5.04e-07, 0.0, -1.0, -7.05e-07, 0.0, -1.0, -7.05e-07, 0.0, -1.0, -5.04e-07, 0.0, 0.0, -4.263e-08, -1.0, 0.0, 0.0, -1.0, 0.0, 0.0, -1.0, 0.0, -2.842e-08, -1.0, 0.0, -2.842e-08, -1.0, 0.0, 0.0, -1.0, 0.0, 0.0, -1.0, 0.0, -2.842e-08, -1.0, 0.0, 4.263e-08, 1.0, 0.0, 0.0, 1.0, 0.0, 0.0, 1.0, 0.0, 2.842e-08, 1.0, 0.0, 2.842e-08, 1.0, 0.0, 0.0, 1.0, 0.0, 0.0, 1.0, 0.0, 2.842e-08, 1.0, 0.0, -1.0, 0.0, 2.217e-07, -1.0, 0.0, 2.217e-07, -1.0, 0.0, 0.0, -1.0, 0.0, 2.217e-07, -1.0, 0.0, 2.217e-07, -1.0, 0.0, 2.217e-07, -1.0, 0.0, 2.217e-07, -1.0, 0.0, 0.0, 1.0, 0.0, 0.0, 1.0, 0.0, -2.217e-07, 1.0, 0.0, -2.217e-07, 1.0, 0.0, -2.217e-07, 1.0, 0.0, -2.217e-07, 1.0, 0.0, -2.217e-07, 1.0, 0.0, -2.217e-07, 1.0, 0.0, 0.0, 0.0, 1.0, 0.0, 2.842e-08, 1.0, 0.0, 2.842e-08, 1.0, 0.0, 0.0, 1.0, 4.434e-07, -1.0, 0.0, 4.434e-07, -1.0, 0.0, 4.434e-07, -1.0, 0.0, 4.434e-07, -1.0, 0.0, 0.0, 0.0, 1.0, 0.0, 4.263e-08, 1.0, 0.0, 2.842e-08, 1.0, 0.0, 0.0, 1.0, 0.0, 4.263e-08, 1.0, 0.0, 4.263e-08, 1.0, 0.0, 2.842e-08, 1.0, 0.0, 2.842e-08, 1.0, 0.0, 0.0, -1.0, 0.0, -2.842e-08, -1.0, 0.0, -2.842e-08, -1.0, 0.0, 0.0, -1.0, -0.424, -2.154e-07, -0.9056, -0.424, -2.154e-07, -0.9056, -0.424, -2.154e-07, -0.9056, -0.424, -2.154e-07, -0.9056, 0.0, 0.0, -1.0, 0.0, -4.263e-08, -1.0, 0.0, -2.842e-08, -1.0, 0.0, 0.0, -1.0, 0.0, -4.263e-08, -1.0, 0.0, -4.263e-08, -1.0, 0.0, -2.842e-08, -1.0, 0.0, -2.842e-08, -1.0, -1.0, -7.05e-07, 0.0, -1.0, -5.04e-07, 0.0, -1.0, -5.04e-07, 0.0, -1.0, -7.05e-07, 0.0, -1.0, -5.04e-07, 0.0, -1.0, -5.04e-07, 0.0, -1.0, -5.04e-07, 0.0, -1.0, -5.04e-07, 0.0, 0.0, 0.0, -1.0, 0.0, -2.842e-08, -1.0, 0.0, -4.263e-08, -1.0, 0.0, 0.0, -1.0, 0.0, -2.842e-08, -1.0, 0.0, -2.842e-08, -1.0, 0.0, -4.263e-08, -1.0, 0.0, -4.263e-08, -1.0, 0.0, 0.0, 1.0, 0.0, 2.842e-08, 1.0, 0.0, 4.263e-08, 1.0, 0.0, 0.0, 1.0, 0.0, 2.842e-08, 1.0, 0.0, 2.842e-08, 1.0, 0.0, 4.263e-08, 1.0, 0.0, 4.263e-08, 1.0, 1.0, 7.05e-07, 0.0, 1.0, 5.039e-07, 0.0, 1.0, 5.039e-07, 0.0, 1.0, 7.05e-07, 0.0, 1.0, 5.039e-07, 0.0, 1.0, 5.039e-07, 0.0, 1.0, 5.039e-07, 0.0, 1.0, 5.039e-07, 0.0, 0.0, 8.527e-08, 1.0, 0.0, 8.527e-08, 1.0, 0.0, 8.527e-08, 1.0, 0.0, 8.527e-08, 1.0, -4.434e-07, 1.0, 0.0, -4.434e-07, 1.0, 0.0, -4.434e-07, 1.0, 0.0, -4.434e-07, 1.0, 0.0, -1.0, -3.416e-07, 0.0, -1.0, -3.416e-07, 0.0, -1.0, -3.416e-07, 0.0, -1.0, -3.416e-07, 0.0, 1.0, 3.416e-07, 0.0, 1.0, 3.416e-07, 0.0, 1.0, 3.416e-07, 0.0, 1.0, 3.416e-07, 0.0, -1.565e-08, -6.195e-08, -1.0, -1.565e-08, -6.195e-08, -1.0, -1.565e-08, -6.195e-08, -1.0, -1.565e-08, -6.195e-08, -1.0, 0.424, 7.834e-08, -0.9056, 0.424, 7.834e-08, -0.9056, 0.424, 7.834e-08, -0.9056, 0.424, 7.834e-08, -0.9056, -1.514e-07, 0.4209, -0.9071, -1.514e-07, 0.4209, -0.9071, -1.514e-07, 0.4209, -0.9071, -1.514e-07, 0.4209, -0.9071, 1.893e-07, -0.4209, -0.9071, 1.893e-07, -0.4209, -0.9071, 1.893e-07, -0.4209, -0.9071, 1.893e-07, -0.4209, -0.9071])] * 3)])

# ---- objects
ob_nightstand = bpy.data.objects.new('Nightstand', me_cube_042)
ob_icosphere = bpy.data.objects.new('Icosphere', me_icosphere)

# ---- transforms, parenting, visibility, modifiers, constraints
ob_nightstand.location = (0.0009577, -0.03107, 0.4348)
ob_nightstand.rotation_euler = (7.55e-08, -1.37e-21, -3.142)
ob_nightstand.scale = (0.2801, 0.2403, 0.2801)
ob_icosphere.location = (-0.0001616, -0.1502, 0.5941)
ob_icosphere.scale = (0.0228, 0.0228, 0.0228)

# ---- collection membership
col_collection.objects.link(ob_nightstand)
col_collection.objects.link(ob_icosphere)

# ---- scene / render settings (as saved in the file)
scene.frame_start = 1; scene.frame_end = 250; scene.frame_set(1)
scene.render.engine = 'BLENDER_EEVEE_NEXT'
scene.render.bake_bias = 0.0
scene.render.bake_samples = 0
scene.cycles.sampling_pattern = 'TABULATED_SOBOL'
scene.eevee.use_volume_custom_range = False
bpy.context.view_layer.update()

# ---- added for rendering (the .blend has no active camera and no usable light): camera, sun
cam_auto = bpy.data.cameras.new('AutoCamera')
cam_auto.lens = 50.0
cam_auto.sensor_width = 36.0
cam_auto.clip_end = 1000.0
ob_auto_camera = bpy.data.objects.new('AutoCamera', cam_auto)
scene.collection.objects.link(ob_auto_camera)
ob_auto_camera.location = (1.02115, -1.25277, 1.17431)
ob_auto_camera.rotation_euler = (1.09748, -7.21219e-08, 0.694738)
scene.camera = ob_auto_camera
light_auto_sun = bpy.data.lights.new('AutoSun', 'SUN')
light_auto_sun.energy = 3.0
light_auto_sun.angle = 0.0523599
ob_auto_sun = bpy.data.objects.new('AutoSun', light_auto_sun)
scene.collection.objects.link(ob_auto_sun)
ob_auto_sun.rotation_euler = (0.872665, 0.174533, 0.523599)
bpy.context.view_layer.update()
